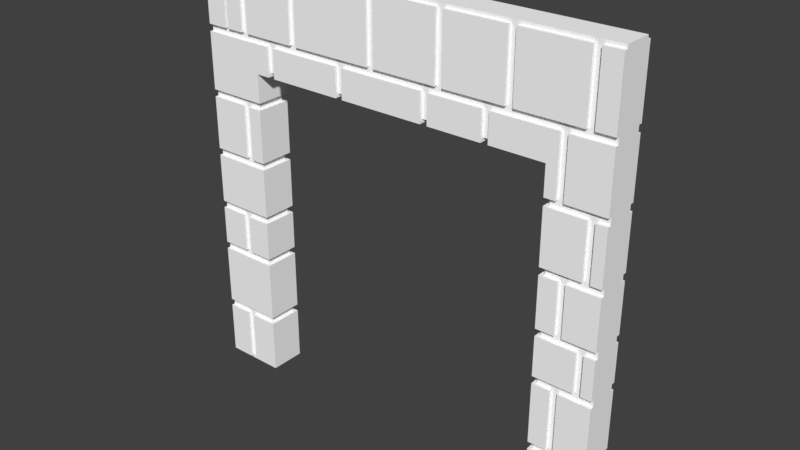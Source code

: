 # Source: Dungeon_Pass02.blend  (saved by Blender 2.79.0; exported with 4.5.12 LTS)
import bpy
from mathutils import Matrix  # noqa: F401  (used for matrix-valued properties, if any)

bpy.ops.wm.read_factory_settings(use_empty=True)
scene = bpy.context.scene
scene.name = 'Scene'

# ---- collections
col_collection_1 = bpy.data.collections.new('Collection 1'); scene.collection.children.link(col_collection_1)

# ---- materials (node trees are filled in below, after node groups)
mat_palette_005 = bpy.data.materials.new('palette.005')
mat_palette_005.alpha_threshold = 0.0
mat_palette_005.use_transparent_shadow = False
mat_palette_005.diffuse_color = (1.0, 1.0, 1.0, 1.0)
mat_palette_005.specular_color = (0.0, 0.0, 0.0)
mat_palette_005.roughness = 0.5
mat_palette_005.specular_intensity = 1.0

# ---- node groups
ng_auto_smooth = bpy.data.node_groups.new('Auto Smooth', 'GeometryNodeTree')
_s = ng_auto_smooth.interface.new_socket(name='Geometry', in_out='OUTPUT', socket_type='NodeSocketGeometry')
_s = ng_auto_smooth.interface.new_socket(name='Geometry', in_out='INPUT', socket_type='NodeSocketGeometry')
_s = ng_auto_smooth.interface.new_socket(name='Angle', in_out='INPUT', socket_type='NodeSocketFloat')
_s.subtype = 'ANGLE'
_s.min_value = 0.0
_s.max_value = 3.142
ng_auto_smooth.is_modifier = True
_N = ng_auto_smooth.nodes; _L = ng_auto_smooth.links
n0 = _N.new('NodeGroupOutput'); n0.name = 'Group Output'; n0.location = (480, -100)
n1 = _N.new('NodeGroupInput'); n1.name = 'Group Input'; n1.location = (-420, -300)
n2 = _N.new('NodeGroupInput'); n2.name = 'Group Input.001'; n2.location = (-60, -100)
n3 = _N.new('GeometryNodeSetShadeSmooth'); n3.name = 'Set Shade Smooth'; n3.location = (120, -100)
n3.domain = 'EDGE'
n4 = _N.new('GeometryNodeSetShadeSmooth'); n4.name = 'Set Shade Smooth.001'; n4.location = (300, -100)
n5 = _N.new('GeometryNodeInputMeshEdgeAngle'); n5.name = 'Edge Angle'; n5.location = (-420, -220)
n6 = _N.new('GeometryNodeInputEdgeSmooth'); n6.name = 'Is Edge Smooth'; n6.location = (-60, -160)
n7 = _N.new('GeometryNodeInputShadeSmooth'); n7.name = 'Is Face Smooth'; n7.location = (-240, -340)
n8 = _N.new('FunctionNodeBooleanMath'); n8.name = 'Boolean Math'; n8.location = (-60, -220)
n9 = _N.new('FunctionNodeCompare'); n9.name = 'Compare'; n9.location = (-240, -180)
n9.operation = 'LESS_EQUAL'
_L.new(n5.outputs[0], n9.inputs[0])
_L.new(n4.outputs[0], n0.inputs[0])
_L.new(n1.outputs[1], n9.inputs[1])
_L.new(n9.outputs[0], n8.inputs[0])
_L.new(n7.outputs[0], n8.inputs[1])
_L.new(n2.outputs[0], n3.inputs[0])
_L.new(n6.outputs[0], n3.inputs[1])
_L.new(n3.outputs[0], n4.inputs[0])
_L.new(n8.outputs[0], n3.inputs[2])
n0.is_active_output = True

# ---- material node trees

# ---- world
world_world = bpy.data.worlds.new('World'); scene.world = world_world
world_world.color = (0.05088, 0.05088, 0.05088)
world_world.use_sun_shadow = False
world_world.sun_shadow_jitter_overblur = 0.0
world_world.cycles.sampling_method = 'MANUAL'

# ---- meshes
me_dungeon_pass02_002 = bpy.data.meshes.new('Dungeon_Pass02.002')
me_dungeon_pass02_002.from_pydata([(-6.0, 0.1, 0.4), (-6.0, 0.0, -0.4), (-6.0, 0.0, 0.4), (-6.0, 0.1, -0.4), (-6.0, 1.6, 0.5), (-6.0, 0.1, 0.5), (-6.0, 1.6, 0.4), (-6.0, 1.6, -0.4), (-6.0, 0.1, -0.5), (-6.0, 1.6, -0.5), (-6.0, 1.8, 0.4), (-6.0, 1.8, -0.4), (-6.0, 3.5, 0.5), (-6.0, 1.8, 0.5), (-6.0, 3.5, 0.4), (-6.0, 3.5, -0.4), (-6.0, 1.8, -0.5), (-6.0, 3.5, -0.5), (-6.0, 3.7, 0.4), (-6.0, 3.7, -0.4), (-6.0, 4.8, 0.5), (-6.0, 3.7, 0.5), (-6.0, 4.8, 0.4), (-6.0, 4.8, -0.4), (-6.0, 3.7, -0.5), (-6.0, 4.8, -0.5), (-6.0, 5.0, 0.4), (-6.0, 5.0, -0.4), (-6.0, 6.4, 0.5), (-6.0, 5.0, 0.5), (-6.0, 6.4, 0.4), (-6.0, 6.4, -0.4), (-6.0, 5.0, -0.5), (-6.0, 6.4, -0.5), (-6.0, 6.6, 0.4), (-6.0, 6.6, -0.4), (-6.0, 8.1, 0.5), (-6.0, 6.6, 0.5), (-6.0, 8.1, 0.4), (-6.0, 8.1, -0.4), (-6.0, 6.6, -0.5), (-6.0, 8.1, -0.5), (-6.0, 8.3, 0.4), (-6.0, 8.3, -0.4), (-6.0, 9.9, 0.5), (-6.0, 8.3, 0.5), (-6.0, 9.9, 0.4), (-6.0, 9.9, -0.4), (-6.0, 8.3, -0.5), (-6.0, 9.9, -0.5), (-6.0, 10.1, 0.4), (-6.0, 10.1, -0.4), (-6.0, 11.9, 0.5), (-6.0, 10.1, 0.5), (-6.0, 11.9, 0.4), (-6.0, 11.9, -0.4), (-6.0, 10.1, -0.5), (-6.0, 11.9, -0.5), (-6.0, 12.0, 0.4), (-6.0, 12.0, -0.4), (-5.3, 11.9, 0.5), (-5.3, 10.1, 0.4), (-5.3, 10.1, 0.5), (-5.3, 11.9, 0.4), (-5.1, 1.6, 0.5), (-5.1, 0.1, 0.4), (-5.1, 0.1, 0.5), (-5.1, 1.6, 0.4), (-5.1, 1.6, -0.4), (-5.1, 0.1, -0.5), (-5.1, 0.1, -0.4), (-5.1, 1.6, -0.5), (-5.0, 4.8, 0.5), (-5.0, 3.7, 0.4), (-5.0, 3.7, 0.5), (-5.0, 4.8, 0.4), (-4.9, 4.8, -0.4), (-4.9, 3.7, -0.5), (-4.9, 3.7, -0.4), (-4.9, 4.8, -0.5), (-4.7, 8.1, 0.5), (-4.7, 6.6, 0.4), (-4.7, 6.6, 0.5), (-4.7, 8.1, 0.4), (-4.6, 8.1, -0.4), (-4.6, 6.6, -0.5), (-4.6, 6.6, -0.4), (-4.6, 8.1, -0.5), (-4.6, 11.9, 0.5), (-4.6, 10.1, 0.4), (-4.6, 10.1, 0.5), (-4.6, 11.9, 0.4), (-4.5, 11.9, -0.4), (-4.5, 10.1, -0.5), (-4.5, 10.1, -0.4), (-4.5, 11.9, -0.5), (-3.7, 9.2, 0.4), (-3.7, 9.1, -0.5), (-3.7, 9.1, 0.5), (-3.7, 9.2, -0.4), (-3.7, 9.9, 0.5), (-3.7, 9.9, 0.4), (-3.7, 9.9, -0.4), (-3.7, 9.9, -0.5), (-2.9, 11.9, 0.5), (-2.9, 10.1, 0.4), (-2.9, 10.1, 0.5), (-2.9, 11.9, 0.4), (-2.8, 11.9, -0.4), (-2.8, 10.1, -0.5), (-2.8, 10.1, -0.4), (-2.8, 11.9, -0.5), (-1.4, 9.2, 0.4), (-1.4, 9.1, -0.5), (-1.4, 9.1, 0.5), (-1.4, 9.2, -0.4), (-1.4, 9.9, 0.5), (-1.4, 9.9, 0.4), (-1.4, 9.9, -0.4), (-1.4, 9.9, -0.5), (-0.4, 11.9, 0.5), (-0.4, 10.1, 0.4), (-0.4, 10.1, 0.5), (-0.4, 11.9, 0.4), (-0.3, 11.9, -0.4), (-0.3, 10.1, -0.5), (-0.3, 10.1, -0.4), (-0.3, 11.9, -0.5), (1.2, 9.2, 0.4), (1.2, 9.1, -0.5), (1.2, 9.1, 0.5), (1.2, 9.2, -0.4), (1.2, 9.9, 0.5), (1.2, 9.9, 0.4), (1.2, 9.9, -0.4), (1.2, 9.9, -0.5), (1.6, 11.9, 0.5), (1.6, 10.1, 0.4), (1.6, 10.1, 0.5), (1.6, 11.9, 0.4), (1.7, 11.9, -0.4), (1.7, 10.1, -0.5), (1.7, 10.1, -0.4), (1.7, 11.9, -0.5), (2.9, 9.2, 0.4), (2.9, 9.1, -0.5), (2.9, 9.1, 0.5), (2.9, 9.2, -0.4), (2.9, 9.9, 0.5), (2.9, 9.9, 0.4), (2.9, 9.9, -0.4), (2.9, 9.9, -0.5), (3.5, 11.9, 0.5), (3.5, 10.1, 0.4), (3.5, 10.1, 0.5), (3.5, 11.9, 0.4), (3.6, 11.9, -0.4), (3.6, 10.1, -0.5), (3.6, 10.1, -0.4), (3.6, 11.9, -0.5), (4.4, 1.6, 0.5), (4.4, 0.1, -0.5), (4.4, 0.1, 0.5), (4.4, 1.6, -0.5), (4.4, 3.5, 0.5), (4.4, 1.8, -0.5), (4.4, 1.8, 0.5), (4.4, 3.5, -0.5), (4.4, 4.8, 0.5), (4.4, 3.7, -0.5), (4.4, 3.7, 0.5), (4.4, 4.8, -0.5), (4.4, 6.4, 0.5), (4.4, 5.0, -0.5), (4.4, 5.0, 0.5), (4.4, 6.4, -0.5), (4.4, 8.1, 0.5), (4.4, 6.6, -0.5), (4.4, 6.6, 0.5), (4.4, 8.1, -0.5), (4.4, 9.1, 0.5), (4.4, 8.3, -0.5), (4.4, 8.3, 0.5), (4.4, 9.1, -0.5), (4.5, 0.1, 0.4), (4.5, 0.0, -0.4), (4.5, 0.0, 0.4), (4.5, 0.1, -0.4), (4.5, 1.8, 0.4), (4.5, 1.6, -0.4), (4.5, 1.6, 0.4), (4.5, 1.8, -0.4), (4.5, 3.7, 0.4), (4.5, 3.5, -0.4), (4.5, 3.5, 0.4), (4.5, 3.7, -0.4), (4.5, 5.0, 0.4), (4.5, 4.8, -0.4), (4.5, 4.8, 0.4), (4.5, 5.0, -0.4), (4.5, 6.6, 0.4), (4.5, 6.4, -0.4), (4.5, 6.4, 0.4), (4.5, 6.6, -0.4), (4.5, 8.3, 0.4), (4.5, 8.1, -0.4), (4.5, 8.1, 0.4), (4.5, 8.3, -0.4), (4.8, 9.9, -0.4), (4.8, 8.3, -0.5), (4.8, 8.3, -0.4), (4.8, 9.9, -0.5), (4.9, 9.9, 0.5), (4.9, 8.3, 0.4), (4.9, 8.3, 0.5), (4.9, 9.9, 0.4), (5.0, 6.4, -0.4), (5.0, 5.0, -0.5), (5.0, 5.0, -0.4), (5.0, 6.4, -0.5), (5.1, 3.5, 0.5), (5.1, 1.8, 0.4), (5.1, 1.8, 0.5), (5.1, 3.5, 0.4), (5.1, 6.4, 0.5), (5.1, 5.0, 0.4), (5.1, 5.0, 0.5), (5.1, 6.4, 0.4), (5.2, 3.5, -0.4), (5.2, 1.8, -0.5), (5.2, 1.8, -0.4), (5.2, 3.5, -0.5), (5.5, 8.1, -0.4), (5.5, 6.6, -0.5), (5.5, 6.6, -0.4), (5.5, 8.1, -0.5), (5.5, 11.9, 0.5), (5.5, 10.1, 0.4), (5.5, 10.1, 0.5), (5.5, 11.9, 0.4), (5.6, 1.6, 0.5), (5.6, 0.1, 0.4), (5.6, 0.1, 0.5), (5.6, 1.6, 0.4), (5.7, 1.6, -0.4), (5.7, 0.1, -0.5), (5.7, 0.1, -0.4), (5.7, 1.6, -0.5), (5.7, 4.8, 0.5), (5.7, 3.7, 0.4), (5.7, 3.7, 0.5), (5.7, 4.8, 0.4), (5.7, 4.8, -0.4), (5.7, 3.7, -0.5), (5.7, 3.7, -0.4), (5.7, 4.8, -0.5), (5.7, 8.1, 0.5), (5.7, 6.6, 0.4), (5.7, 6.6, 0.5), (5.7, 8.1, 0.4), (5.9, 0.1, -0.4), (5.9, 0.0, -0.5), (5.9, 0.0, -0.4), (5.9, 0.1, -0.5), (-5.4, 10.1, 0.5), (-5.4, 10.1, 0.4), (-5.4, 11.9, 0.5), (-5.4, 11.9, 0.4), (-5.3, 0.1, 0.5), (-5.3, 0.1, 0.4), (-5.3, 1.6, 0.5), (-5.3, 1.6, 0.4), (-5.3, 0.1, -0.4), (-5.3, 0.1, -0.5), (-5.3, 1.6, -0.4), (-5.3, 1.6, -0.5), (-5.2, 3.7, 0.5), (-5.2, 3.7, 0.4), (-5.2, 4.8, 0.5), (-5.2, 4.8, 0.4), (-5.1, 3.7, -0.4), (-5.1, 3.7, -0.5), (-5.1, 4.8, -0.4), (-5.1, 4.8, -0.5), (-4.9, 6.6, 0.5), (-4.9, 6.6, 0.4), (-4.9, 8.1, 0.5), (-4.9, 8.1, 0.4), (-4.8, 6.6, -0.4), (-4.8, 6.6, -0.5), (-4.8, 8.1, -0.4), (-4.8, 8.1, -0.5), (-4.8, 10.1, 0.5), (-4.8, 10.1, 0.4), (-4.8, 11.9, 0.5), (-4.8, 11.9, 0.4), (-4.7, 10.1, -0.4), (-4.7, 10.1, -0.5), (-4.7, 11.9, -0.4), (-4.7, 11.9, -0.5), (-4.4, 0.0, 0.4), (-4.4, 0.0, -0.4), (-4.4, 0.1, 0.4), (-4.4, 0.1, -0.4), (-4.4, 1.6, 0.4), (-4.4, 1.6, -0.4), (-4.4, 1.8, 0.4), (-4.4, 1.8, -0.4), (-4.4, 3.5, 0.4), (-4.4, 3.5, -0.4), (-4.4, 3.7, 0.4), (-4.4, 3.7, -0.4), (-4.4, 4.8, 0.4), (-4.4, 4.8, -0.4), (-4.4, 5.0, 0.4), (-4.4, 5.0, -0.4), (-4.4, 6.4, 0.4), (-4.4, 6.4, -0.4), (-4.4, 6.6, 0.4), (-4.4, 6.6, -0.4), (-4.4, 8.1, 0.4), (-4.4, 8.1, -0.4), (-4.4, 8.3, 0.4), (-4.4, 8.3, -0.4), (-4.3, 0.1, 0.5), (-4.3, 0.1, -0.5), (-4.3, 1.6, 0.5), (-4.3, 1.6, -0.5), (-4.3, 1.8, 0.5), (-4.3, 1.8, -0.5), (-4.3, 3.5, 0.5), (-4.3, 3.5, -0.5), (-4.3, 3.7, 0.5), (-4.3, 3.7, -0.5), (-4.3, 4.8, 0.5), (-4.3, 4.8, -0.5), (-4.3, 5.0, 0.5), (-4.3, 5.0, -0.5), (-4.3, 6.4, 0.5), (-4.3, 6.4, -0.5), (-4.3, 6.6, 0.5), (-4.3, 6.6, -0.5), (-4.3, 8.1, 0.5), (-4.3, 8.1, -0.5), (-4.3, 8.3, 0.5), (-4.3, 8.3, -0.5), (-4.3, 9.1, 0.5), (-4.3, 9.1, -0.5), (-3.9, 9.1, 0.5), (-3.9, 9.1, -0.5), (-3.9, 9.2, 0.4), (-3.9, 9.2, -0.4), (-3.9, 9.9, 0.5), (-3.9, 9.9, 0.4), (-3.9, 9.9, -0.4), (-3.9, 9.9, -0.5), (-3.1, 10.1, 0.5), (-3.1, 10.1, 0.4), (-3.1, 11.9, 0.5), (-3.1, 11.9, 0.4), (-3.0, 10.1, -0.4), (-3.0, 10.1, -0.5), (-3.0, 11.9, -0.4), (-3.0, 11.9, -0.5), (-1.6, 9.1, 0.5), (-1.6, 9.1, -0.5), (-1.6, 9.2, 0.4), (-1.6, 9.2, -0.4), (-1.6, 9.9, 0.5), (-1.6, 9.9, 0.4), (-1.6, 9.9, -0.4), (-1.6, 9.9, -0.5), (-0.6, 10.1, 0.5), (-0.6, 10.1, 0.4), (-0.6, 11.9, 0.5), (-0.6, 11.9, 0.4), (-0.5, 10.1, -0.4), (-0.5, 10.1, -0.5), (-0.5, 11.9, -0.4), (-0.5, 11.9, -0.5), (1.0, 9.1, 0.5), (1.0, 9.1, -0.5), (1.0, 9.2, 0.4), (1.0, 9.2, -0.4), (1.0, 9.9, 0.5), (1.0, 9.9, 0.4), (1.0, 9.9, -0.4), (1.0, 9.9, -0.5), (1.4, 10.1, 0.5), (1.4, 10.1, 0.4), (1.4, 11.9, 0.5), (1.4, 11.9, 0.4), (1.5, 10.1, -0.4), (1.5, 10.1, -0.5), (1.5, 11.9, -0.4), (1.5, 11.9, -0.5), (2.7, 9.1, 0.5), (2.7, 9.1, -0.5), (2.7, 9.2, 0.4), (2.7, 9.2, -0.4), (2.7, 9.9, 0.5), (2.7, 9.9, 0.4), (2.7, 9.9, -0.4), (2.7, 9.9, -0.5), (3.3, 10.1, 0.5), (3.3, 10.1, 0.4), (3.3, 11.9, 0.5), (3.3, 11.9, 0.4), (3.4, 10.1, -0.4), (3.4, 10.1, -0.5), (3.4, 11.9, -0.4), (3.4, 11.9, -0.5), (4.6, 8.3, -0.4), (4.6, 8.3, -0.5), (4.6, 9.9, -0.4), (4.6, 9.9, -0.5), (4.7, 8.3, 0.5), (4.7, 8.3, 0.4), (4.7, 9.9, 0.5), (4.7, 9.9, 0.4), (4.8, 5.0, -0.4), (4.8, 5.0, -0.5), (4.8, 6.4, -0.4), (4.8, 6.4, -0.5), (4.9, 1.8, 0.5), (4.9, 1.8, 0.4), (4.9, 3.5, 0.5), (4.9, 3.5, 0.4), (4.9, 5.0, 0.5), (4.9, 5.0, 0.4), (4.9, 6.4, 0.5), (4.9, 6.4, 0.4), (5.0, 1.8, -0.4), (5.0, 1.8, -0.5), (5.0, 3.5, -0.4), (5.0, 3.5, -0.5), (5.3, 6.6, -0.4), (5.3, 6.6, -0.5), (5.3, 8.1, -0.4), (5.3, 8.1, -0.5), (5.3, 10.1, 0.5), (5.3, 10.1, 0.4), (5.3, 11.9, 0.5), (5.3, 11.9, 0.4), (5.4, 0.1, 0.5), (5.4, 0.1, 0.4), (5.4, 1.6, 0.5), (5.4, 1.6, 0.4), (5.5, 0.1, -0.4), (5.5, 0.1, -0.5), (5.5, 1.6, -0.4), (5.5, 1.6, -0.5), (5.5, 3.7, 0.5), (5.5, 3.7, 0.4), (5.5, 4.8, 0.5), (5.5, 4.8, 0.4), (5.5, 3.7, -0.4), (5.5, 3.7, -0.5), (5.5, 4.8, -0.4), (5.5, 4.8, -0.5), (5.5, 6.6, 0.5), (5.5, 6.6, 0.4), (5.5, 8.1, 0.5), (5.5, 8.1, 0.4), (6.0, 0.0, 0.4), (6.0, 0.0, -0.4), (6.0, 0.1, 0.4), (6.0, 0.1, 0.5), (6.0, 1.6, 0.5), (6.0, 1.6, 0.4), (6.0, 0.0, -0.5), (6.0, 1.6, -0.4), (6.0, 1.6, -0.5), (6.0, 1.8, 0.4), (6.0, 1.8, -0.4), (6.0, 1.8, 0.5), (6.0, 3.5, 0.5), (6.0, 3.5, 0.4), (6.0, 1.8, -0.5), (6.0, 3.5, -0.4), (6.0, 3.5, -0.5), (6.0, 3.7, 0.4), (6.0, 3.7, -0.4), (6.0, 3.7, 0.5), (6.0, 4.8, 0.5), (6.0, 4.8, 0.4), (6.0, 3.7, -0.5), (6.0, 4.8, -0.4), (6.0, 4.8, -0.5), (6.0, 5.0, 0.4), (6.0, 5.0, -0.4), (6.0, 5.0, 0.5), (6.0, 6.4, 0.5), (6.0, 6.4, 0.4), (6.0, 5.0, -0.5), (6.0, 6.4, -0.4), (6.0, 6.4, -0.5), (6.0, 6.6, 0.4), (6.0, 6.6, -0.4), (6.0, 6.6, 0.5), (6.0, 8.1, 0.5), (6.0, 8.1, 0.4), (6.0, 6.6, -0.5), (6.0, 8.1, -0.4), (6.0, 8.1, -0.5), (6.0, 8.3, 0.4), (6.0, 8.3, -0.4), (6.0, 8.3, 0.5), (6.0, 9.9, 0.5), (6.0, 9.9, 0.4), (6.0, 8.3, -0.5), (6.0, 9.9, -0.4), (6.0, 9.9, -0.5), (6.0, 10.1, 0.4), (6.0, 10.1, -0.4), (6.0, 10.1, 0.5), (6.0, 11.9, 0.5), (6.0, 11.9, 0.4), (6.0, 10.1, -0.5), (6.0, 11.9, -0.4), (6.0, 11.9, -0.5), (6.0, 12.0, 0.4), (6.0, 12.0, -0.4)], [], [(0, 1, 2), (3, 1, 0), (4, 0, 5), (6, 3, 0), (6, 0, 4), (7, 8, 3), (7, 3, 6), (9, 8, 7), (10, 7, 6), (11, 7, 10), (12, 10, 13), (14, 11, 10), (14, 10, 12), (15, 16, 11), (15, 11, 14), (17, 16, 15), (18, 15, 14), (19, 15, 18), (20, 18, 21), (22, 19, 18), (22, 18, 20), (23, 24, 19), (23, 19, 22), (25, 24, 23), (26, 23, 22), (27, 23, 26), (28, 26, 29), (30, 27, 26), (30, 26, 28), (31, 32, 27), (31, 27, 30), (33, 32, 31), (34, 31, 30), (35, 31, 34), (36, 34, 37), (38, 35, 34), (38, 34, 36), (39, 40, 35), (39, 35, 38), (41, 40, 39), (42, 39, 38), (43, 39, 42), (44, 42, 45), (46, 43, 42), (46, 42, 44), (47, 48, 43), (47, 43, 46), (49, 48, 47), (50, 47, 46), (51, 47, 50), (52, 50, 53), (54, 51, 50), (54, 50, 52), (55, 56, 51), (55, 51, 54), (57, 56, 55), (58, 55, 54), (59, 55, 58), (60, 61, 62), (63, 61, 60), (64, 65, 66), (67, 65, 64), (68, 69, 70), (71, 69, 68), (72, 73, 74), (75, 73, 72), (76, 77, 78), (79, 77, 76), (80, 81, 82), (83, 81, 80), (84, 85, 86), (87, 85, 84), (88, 89, 90), (91, 89, 88), (92, 93, 94), (95, 93, 92), (96, 97, 98), (99, 97, 96), (100, 96, 98), (101, 96, 100), (102, 97, 99), (103, 97, 102), (104, 105, 106), (107, 105, 104), (108, 109, 110), (111, 109, 108), (112, 113, 114), (115, 113, 112), (116, 112, 114), (117, 112, 116), (118, 113, 115), (119, 113, 118), (120, 121, 122), (123, 121, 120), (124, 125, 126), (127, 125, 124), (128, 129, 130), (131, 129, 128), (132, 128, 130), (133, 128, 132), (134, 129, 131), (135, 129, 134), (136, 137, 138), (139, 137, 136), (140, 141, 142), (143, 141, 140), (144, 145, 146), (147, 145, 144), (148, 144, 146), (149, 144, 148), (150, 145, 147), (151, 145, 150), (152, 153, 154), (155, 153, 152), (156, 157, 158), (159, 157, 156), (160, 161, 162), (163, 161, 160), (164, 165, 166), (167, 165, 164), (168, 169, 170), (171, 169, 168), (172, 173, 174), (175, 173, 172), (176, 177, 178), (179, 177, 176), (180, 181, 182), (183, 181, 180), (184, 185, 186), (187, 185, 184), (188, 189, 190), (191, 189, 188), (192, 193, 194), (195, 193, 192), (196, 197, 198), (199, 197, 196), (200, 201, 202), (203, 201, 200), (204, 205, 206), (207, 205, 204), (208, 209, 210), (211, 209, 208), (212, 213, 214), (215, 213, 212), (216, 217, 218), (219, 217, 216), (220, 221, 222), (223, 221, 220), (224, 225, 226), (227, 225, 224), (228, 229, 230), (231, 229, 228), (232, 233, 234), (235, 233, 232), (236, 237, 238), (239, 237, 236), (240, 241, 242), (243, 241, 240), (244, 245, 246), (247, 245, 244), (248, 249, 250), (251, 249, 248), (252, 253, 254), (255, 253, 252), (256, 257, 258), (259, 257, 256), (260, 261, 262), (263, 261, 260), (264, 265, 266), (266, 265, 267), (268, 269, 270), (270, 269, 271), (272, 273, 274), (274, 273, 275), (276, 277, 278), (278, 277, 279), (280, 281, 282), (282, 281, 283), (284, 285, 286), (286, 285, 287), (288, 289, 290), (290, 289, 291), (292, 293, 294), (294, 293, 295), (296, 297, 298), (298, 297, 299), (300, 301, 302), (302, 301, 303), (304, 305, 306), (306, 305, 307), (308, 309, 310), (310, 309, 311), (312, 313, 314), (314, 313, 315), (316, 317, 318), (318, 317, 319), (320, 321, 322), (322, 321, 323), (324, 325, 326), (326, 325, 327), (328, 329, 330), (330, 329, 331), (332, 333, 334), (334, 333, 335), (336, 337, 338), (338, 337, 339), (340, 341, 342), (342, 341, 343), (344, 345, 346), (346, 345, 347), (348, 349, 350), (350, 349, 351), (348, 350, 352), (352, 350, 353), (351, 349, 354), (354, 349, 355), (356, 357, 358), (358, 357, 359), (360, 361, 362), (362, 361, 363), (364, 365, 366), (366, 365, 367), (364, 366, 368), (368, 366, 369), (367, 365, 370), (370, 365, 371), (372, 373, 374), (374, 373, 375), (376, 377, 378), (378, 377, 379), (380, 381, 382), (382, 381, 383), (380, 382, 384), (384, 382, 385), (383, 381, 386), (386, 381, 387), (388, 389, 390), (390, 389, 391), (392, 393, 394), (394, 393, 395), (396, 397, 398), (398, 397, 399), (396, 398, 400), (400, 398, 401), (399, 397, 402), (402, 397, 403), (404, 405, 406), (406, 405, 407), (408, 409, 410), (410, 409, 411), (412, 413, 414), (414, 413, 415), (416, 417, 418), (418, 417, 419), (420, 421, 422), (422, 421, 423), (424, 425, 426), (426, 425, 427), (428, 429, 430), (430, 429, 431), (432, 433, 434), (434, 433, 435), (436, 437, 438), (438, 437, 439), (440, 441, 442), (442, 441, 443), (444, 445, 446), (446, 445, 447), (448, 449, 450), (450, 449, 451), (452, 453, 454), (454, 453, 455), (456, 457, 458), (458, 457, 459), (460, 461, 462), (462, 461, 463), (464, 465, 466), (467, 466, 468), (466, 465, 469), (468, 466, 469), (465, 470, 471), (469, 465, 471), (471, 470, 472), (469, 471, 473), (473, 471, 474), (475, 473, 476), (473, 474, 477), (476, 473, 477), (474, 478, 479), (477, 474, 479), (479, 478, 480), (477, 479, 481), (481, 479, 482), (483, 481, 484), (481, 482, 485), (484, 481, 485), (482, 486, 487), (485, 482, 487), (487, 486, 488), (485, 487, 489), (489, 487, 490), (491, 489, 492), (489, 490, 493), (492, 489, 493), (490, 494, 495), (493, 490, 495), (495, 494, 496), (493, 495, 497), (497, 495, 498), (499, 497, 500), (497, 498, 501), (500, 497, 501), (498, 502, 503), (501, 498, 503), (503, 502, 504), (501, 503, 505), (505, 503, 506), (507, 505, 508), (505, 506, 509), (508, 505, 509), (506, 510, 511), (509, 506, 511), (511, 510, 512), (509, 511, 513), (513, 511, 514), (515, 513, 516), (513, 514, 517), (516, 513, 517), (514, 518, 519), (517, 514, 519), (519, 518, 520), (517, 519, 521), (521, 519, 522), (264, 52, 53), (266, 52, 264), (268, 4, 5), (270, 4, 268), (276, 20, 21), (278, 20, 276), (284, 36, 37), (286, 36, 284), (292, 60, 62), (294, 60, 292), (324, 64, 66), (326, 64, 324), (328, 12, 13), (330, 12, 328), (332, 72, 74), (334, 72, 332), (336, 28, 29), (338, 28, 336), (340, 80, 82), (342, 80, 340), (344, 44, 45), (346, 44, 344), (348, 44, 346), (352, 44, 348), (356, 88, 90), (358, 88, 356), (364, 100, 98), (368, 100, 364), (372, 104, 106), (374, 104, 372), (380, 116, 114), (384, 116, 380), (388, 120, 122), (390, 120, 388), (396, 132, 130), (400, 132, 396), (404, 136, 138), (406, 136, 404), (180, 148, 146), (416, 180, 182), (418, 148, 180), (418, 180, 416), (424, 164, 166), (426, 164, 424), (428, 172, 174), (430, 172, 428), (440, 152, 154), (442, 152, 440), (444, 160, 162), (446, 160, 444), (452, 168, 170), (454, 168, 452), (460, 176, 178), (462, 176, 460), (467, 240, 242), (468, 240, 467), (475, 220, 222), (476, 220, 475), (483, 248, 250), (484, 248, 483), (491, 224, 226), (492, 224, 491), (499, 256, 258), (500, 256, 499), (507, 212, 214), (508, 212, 507), (515, 236, 238), (516, 236, 515), (265, 50, 46), (267, 58, 54), (269, 0, 2), (271, 10, 6), (61, 267, 265), (61, 265, 46), (63, 58, 267), (63, 267, 61), (277, 18, 14), (279, 26, 22), (65, 271, 269), (65, 269, 2), (67, 10, 271), (67, 271, 65), (73, 279, 277), (73, 277, 14), (75, 26, 279), (75, 279, 73), (285, 34, 30), (287, 42, 38), (293, 61, 46), (295, 58, 63), (81, 285, 30), (81, 287, 285), (83, 42, 287), (83, 287, 81), (89, 293, 46), (89, 295, 293), (91, 58, 295), (91, 295, 89), (300, 65, 2), (302, 65, 300), (304, 10, 67), (306, 10, 304), (308, 73, 14), (310, 73, 308), (312, 26, 75), (314, 26, 312), (316, 81, 30), (318, 81, 316), (320, 42, 83), (322, 42, 320), (353, 89, 46), (96, 353, 350), (101, 89, 353), (101, 353, 96), (357, 89, 101), (359, 58, 91), (105, 357, 101), (105, 359, 357), (107, 58, 359), (107, 359, 105), (369, 105, 101), (112, 369, 366), (117, 105, 369), (117, 369, 112), (373, 105, 117), (375, 58, 107), (121, 373, 117), (121, 375, 373), (123, 58, 375), (123, 375, 121), (385, 121, 117), (128, 385, 382), (133, 121, 385), (133, 385, 128), (389, 121, 133), (391, 58, 123), (137, 389, 133), (137, 391, 389), (139, 58, 391), (139, 391, 137), (401, 137, 133), (144, 401, 398), (149, 137, 401), (149, 401, 144), (405, 137, 149), (407, 58, 139), (153, 405, 149), (153, 407, 405), (155, 58, 407), (155, 407, 153), (417, 204, 206), (419, 153, 149), (425, 188, 190), (427, 192, 194), (429, 196, 198), (431, 200, 202), (213, 417, 206), (213, 419, 417), (215, 153, 419), (215, 419, 213), (221, 425, 190), (221, 427, 425), (223, 192, 427), (223, 427, 221), (225, 431, 429), (225, 429, 198), (227, 200, 431), (227, 431, 225), (441, 153, 215), (443, 58, 155), (445, 184, 186), (447, 221, 190), (453, 192, 223), (455, 225, 198), (461, 200, 227), (463, 213, 206), (237, 441, 215), (237, 443, 441), (239, 58, 443), (239, 443, 237), (241, 447, 445), (241, 445, 186), (243, 221, 447), (243, 447, 241), (249, 453, 223), (249, 455, 453), (251, 225, 455), (251, 455, 249), (257, 463, 461), (257, 461, 227), (259, 213, 463), (259, 463, 257), (464, 241, 186), (466, 241, 464), (469, 221, 243), (473, 221, 469), (477, 249, 223), (481, 249, 477), (485, 225, 251), (489, 225, 485), (493, 257, 227), (497, 257, 493), (501, 213, 259), (505, 213, 501), (509, 237, 215), (513, 237, 509), (517, 58, 239), (521, 58, 517), (1, 3, 272), (7, 11, 274), (1, 272, 70), (272, 274, 70), (274, 11, 68), (70, 274, 68), (15, 19, 280), (23, 27, 282), (15, 280, 78), (280, 282, 78), (282, 27, 76), (78, 282, 76), (31, 35, 288), (39, 43, 290), (47, 51, 296), (55, 59, 298), (31, 288, 86), (288, 290, 86), (290, 43, 84), (86, 290, 84), (47, 296, 94), (296, 298, 94), (298, 59, 92), (94, 298, 92), (1, 70, 301), (301, 70, 303), (68, 11, 305), (305, 11, 307), (15, 78, 309), (309, 78, 311), (76, 27, 313), (313, 27, 315), (31, 86, 317), (317, 86, 319), (84, 43, 321), (321, 43, 323), (47, 94, 354), (351, 354, 99), (354, 94, 102), (99, 354, 102), (102, 94, 360), (92, 59, 362), (102, 360, 110), (360, 362, 110), (362, 59, 108), (110, 362, 108), (102, 110, 370), (367, 370, 115), (370, 110, 118), (115, 370, 118), (118, 110, 376), (108, 59, 378), (118, 376, 126), (376, 378, 126), (378, 59, 124), (126, 378, 124), (118, 126, 386), (383, 386, 131), (386, 126, 134), (131, 386, 134), (134, 126, 392), (124, 59, 394), (134, 392, 142), (392, 394, 142), (394, 59, 140), (142, 394, 140), (134, 142, 402), (399, 402, 147), (402, 142, 150), (147, 402, 150), (150, 142, 408), (140, 59, 410), (150, 408, 158), (408, 410, 158), (410, 59, 156), (158, 410, 156), (205, 207, 412), (150, 158, 414), (197, 199, 420), (201, 203, 422), (205, 412, 210), (412, 414, 210), (414, 158, 208), (210, 414, 208), (189, 191, 432), (193, 195, 434), (420, 422, 218), (197, 420, 218), (422, 203, 216), (218, 422, 216), (432, 434, 230), (189, 432, 230), (434, 195, 228), (230, 434, 228), (216, 203, 436), (205, 210, 438), (185, 187, 448), (189, 230, 450), (228, 195, 456), (197, 218, 458), (436, 438, 234), (216, 436, 234), (438, 210, 232), (234, 438, 232), (448, 450, 246), (185, 448, 246), (450, 230, 244), (246, 450, 244), (456, 458, 254), (228, 456, 254), (458, 218, 252), (254, 458, 252), (185, 246, 262), (262, 246, 260), (244, 230, 471), (471, 230, 474), (228, 254, 479), (479, 254, 482), (252, 218, 487), (487, 218, 490), (216, 234, 495), (495, 234, 498), (232, 210, 503), (503, 210, 506), (208, 158, 511), (511, 158, 514), (156, 59, 519), (519, 59, 522), (8, 9, 273), (273, 9, 275), (24, 25, 281), (281, 25, 283), (40, 41, 289), (289, 41, 291), (56, 57, 297), (297, 57, 299), (69, 71, 325), (325, 71, 327), (16, 17, 329), (329, 17, 331), (77, 79, 333), (333, 79, 335), (32, 33, 337), (337, 33, 339), (85, 87, 341), (341, 87, 343), (48, 49, 345), (345, 49, 347), (347, 49, 349), (349, 49, 355), (93, 95, 361), (361, 95, 363), (97, 103, 365), (365, 103, 371), (109, 111, 377), (377, 111, 379), (113, 119, 381), (381, 119, 387), (125, 127, 393), (393, 127, 395), (129, 135, 397), (397, 135, 403), (141, 143, 409), (409, 143, 411), (145, 151, 183), (181, 183, 413), (183, 151, 415), (413, 183, 415), (173, 175, 421), (421, 175, 423), (165, 167, 433), (433, 167, 435), (177, 179, 437), (437, 179, 439), (161, 163, 449), (449, 163, 451), (169, 171, 457), (457, 171, 459), (245, 247, 263), (261, 263, 470), (263, 247, 472), (470, 263, 472), (229, 231, 478), (478, 231, 480), (253, 255, 486), (486, 255, 488), (217, 219, 494), (494, 219, 496), (233, 235, 502), (502, 235, 504), (209, 211, 510), (510, 211, 512), (157, 159, 518), (518, 159, 520), (1, 300, 2), (301, 300, 1), (185, 464, 186), (262, 464, 185), (465, 464, 262), (261, 465, 262), (470, 465, 261), (0, 268, 5), (269, 268, 0), (65, 324, 66), (302, 324, 65), (184, 444, 162), (445, 444, 184), (241, 467, 242), (466, 467, 241), (303, 324, 302), (187, 184, 162), (8, 272, 3), (273, 272, 8), (69, 303, 70), (325, 324, 303), (325, 303, 69), (161, 187, 162), (161, 448, 187), (449, 448, 161), (245, 260, 246), (263, 260, 245), (10, 328, 13), (306, 328, 10), (188, 424, 166), (425, 424, 188), (221, 475, 222), (473, 475, 221), (307, 328, 306), (191, 188, 166), (16, 307, 11), (329, 328, 307), (329, 307, 16), (165, 191, 166), (165, 432, 191), (433, 432, 165), (229, 474, 230), (478, 474, 229), (18, 276, 21), (277, 276, 18), (73, 332, 74), (310, 332, 73), (192, 452, 170), (453, 452, 192), (249, 483, 250), (481, 483, 249), (311, 332, 310), (195, 192, 170), (24, 280, 19), (281, 280, 24), (77, 311, 78), (333, 332, 311), (333, 311, 77), (169, 195, 170), (169, 456, 195), (457, 456, 169), (253, 482, 254), (486, 482, 253), (26, 336, 29), (314, 336, 26), (196, 428, 174), (429, 428, 196), (225, 491, 226), (489, 491, 225), (315, 336, 314), (199, 196, 174), (32, 315, 27), (337, 336, 315), (337, 315, 32), (173, 199, 174), (173, 420, 199), (421, 420, 173), (217, 490, 218), (494, 490, 217), (34, 284, 37), (285, 284, 34), (81, 340, 82), (318, 340, 81), (200, 460, 178), (461, 460, 200), (257, 499, 258), (497, 499, 257), (319, 340, 318), (203, 200, 178), (40, 288, 35), (289, 288, 40), (85, 319, 86), (341, 340, 319), (341, 319, 85), (177, 203, 178), (177, 436, 203), (437, 436, 177), (233, 498, 234), (502, 498, 233), (42, 344, 45), (322, 344, 42), (204, 416, 182), (417, 416, 204), (213, 507, 214), (505, 507, 213), (323, 344, 322), (207, 204, 182), (48, 323, 43), (345, 344, 323), (345, 323, 48), (181, 207, 182), (181, 412, 207), (413, 412, 181), (209, 506, 210), (510, 506, 209), (347, 348, 346), (349, 348, 347), (97, 364, 98), (365, 364, 97), (113, 380, 114), (381, 380, 113), (129, 396, 130), (397, 396, 129), (145, 180, 146), (183, 180, 145), (351, 96, 350), (99, 96, 351), (367, 112, 366), (115, 112, 367), (383, 128, 382), (131, 128, 383), (399, 144, 398), (147, 144, 399), (50, 264, 53), (265, 264, 50), (61, 292, 62), (293, 292, 61), (89, 356, 90), (357, 356, 89), (105, 372, 106), (373, 372, 105), (121, 388, 122), (389, 388, 121), (137, 404, 138), (405, 404, 137), (153, 440, 154), (441, 440, 153), (237, 515, 238), (513, 515, 237), (56, 296, 51), (297, 296, 56), (93, 360, 94), (361, 360, 93), (109, 376, 110), (377, 376, 109), (125, 392, 126), (393, 392, 125), (141, 408, 142), (409, 408, 141), (157, 514, 158), (518, 514, 157), (4, 270, 6), (6, 270, 271), (64, 326, 67), (67, 326, 304), (160, 446, 190), (190, 446, 447), (240, 468, 243), (243, 468, 469), (304, 326, 305), (160, 190, 189), (7, 274, 9), (9, 274, 275), (68, 305, 71), (305, 326, 327), (71, 305, 327), (160, 189, 163), (189, 450, 163), (163, 450, 451), (244, 471, 247), (247, 471, 472), (12, 330, 14), (14, 330, 308), (164, 426, 194), (194, 426, 427), (220, 476, 223), (223, 476, 477), (308, 330, 309), (164, 194, 193), (15, 309, 17), (309, 330, 331), (17, 309, 331), (164, 193, 167), (193, 434, 167), (167, 434, 435), (228, 479, 231), (231, 479, 480), (20, 278, 22), (22, 278, 279), (72, 334, 75), (75, 334, 312), (168, 454, 198), (198, 454, 455), (248, 484, 251), (251, 484, 485), (312, 334, 313), (168, 198, 197), (23, 282, 25), (25, 282, 283), (76, 313, 79), (313, 334, 335), (79, 313, 335), (168, 197, 171), (197, 458, 171), (171, 458, 459), (252, 487, 255), (255, 487, 488), (28, 338, 30), (30, 338, 316), (172, 430, 202), (202, 430, 431), (224, 492, 227), (227, 492, 493), (316, 338, 317), (172, 202, 201), (31, 317, 33), (317, 338, 339), (33, 317, 339), (172, 201, 175), (201, 422, 175), (175, 422, 423), (216, 495, 219), (219, 495, 496), (36, 286, 38), (38, 286, 287), (80, 342, 83), (83, 342, 320), (176, 462, 206), (206, 462, 463), (256, 500, 259), (259, 500, 501), (320, 342, 321), (176, 206, 205), (39, 290, 41), (41, 290, 291), (84, 321, 87), (321, 342, 343), (87, 321, 343), (176, 205, 179), (205, 438, 179), (179, 438, 439), (232, 503, 235), (235, 503, 504), (44, 352, 46), (46, 352, 353), (100, 368, 101), (101, 368, 369), (116, 384, 117), (117, 384, 385), (132, 400, 133), (133, 400, 401), (148, 418, 149), (149, 418, 419), (212, 508, 215), (215, 508, 509), (47, 354, 49), (49, 354, 355), (102, 370, 103), (103, 370, 371), (118, 386, 119), (119, 386, 387), (134, 402, 135), (135, 402, 403), (150, 414, 151), (151, 414, 415), (208, 511, 211), (211, 511, 512), (52, 266, 54), (54, 266, 267), (60, 294, 63), (63, 294, 295), (88, 358, 91), (91, 358, 359), (104, 374, 107), (107, 374, 375), (120, 390, 123), (123, 390, 391), (136, 406, 139), (139, 406, 407), (152, 442, 155), (155, 442, 443), (236, 516, 239), (239, 516, 517), (55, 298, 57), (57, 298, 299), (92, 362, 95), (95, 362, 363), (108, 378, 111), (111, 378, 379), (124, 394, 127), (127, 394, 395), (140, 410, 143), (143, 410, 411), (156, 519, 159), (159, 519, 520), (58, 521, 59), (59, 521, 522)])
me_dungeon_pass02_002.polygons.foreach_set('use_smooth', [True] * 1042)
_uv = me_dungeon_pass02_002.uv_layers.new(name='UVMap')
_uv.uv.foreach_set('vector', [0.9238, 0.5, 0.9238, 0.5, 0.9238, 0.5, 0.9238, 0.5, 0.9238, 0.5, 0.9238, 0.5, 0.8965, 0.5, 0.8965, 0.5, 0.8965, 0.5, 0.9238, 0.5, 0.9238, 0.5, 0.9238, 0.5, 0.8965, 0.5, 0.8965, 0.5, 0.8965, 0.5, 0.8965, 0.5, 0.8965, 0.5, 0.8965, 0.5, 0.9238, 0.5, 0.9238, 0.5, 0.9238, 0.5, 0.8965, 0.5, 0.8965, 0.5, 0.8965, 0.5, 0.9238, 0.5, 0.9238, 0.5, 0.9238, 0.5, 0.9238, 0.5, 0.9238, 0.5, 0.9238, 0.5, 0.8965, 0.5, 0.8965, 0.5, 0.8965, 0.5, 0.9238, 0.5, 0.9238, 0.5, 0.9238, 0.5, 0.8965, 0.5, 0.8965, 0.5, 0.8965, 0.5, 0.8965, 0.5, 0.8965, 0.5, 0.8965, 0.5, 0.9238, 0.5, 0.9238, 0.5, 0.9238, 0.5, 0.8965, 0.5, 0.8965, 0.5, 0.8965, 0.5, 0.9238, 0.5, 0.9238, 0.5, 0.9238, 0.5, 0.9238, 0.5, 0.9238, 0.5, 0.9238, 0.5, 0.8965, 0.5, 0.8965, 0.5, 0.8965, 0.5, 0.9238, 0.5, 0.9238, 0.5, 0.9238, 0.5, 0.8965, 0.5, 0.8965, 0.5, 0.8965, 0.5, 0.8965, 0.5, 0.8965, 0.5, 0.8965, 0.5, 0.9238, 0.5, 0.9238, 0.5, 0.9238, 0.5, 0.8965, 0.5, 0.8965, 0.5, 0.8965, 0.5, 0.9238, 0.5, 0.9238, 0.5, 0.9238, 0.5, 0.9238, 0.5, 0.9238, 0.5, 0.9238, 0.5, 0.8965, 0.5, 0.8965, 0.5, 0.8965, 0.5, 0.9238, 0.5, 0.9238, 0.5, 0.9238, 0.5, 0.8965, 0.5, 0.8965, 0.5, 0.8965, 0.5, 0.8965, 0.5, 0.8965, 0.5, 0.8965, 0.5, 0.9238, 0.5, 0.9238, 0.5, 0.9238, 0.5, 0.8965, 0.5, 0.8965, 0.5, 0.8965, 0.5, 0.9238, 0.5, 0.9238, 0.5, 0.9238, 0.5, 0.9238, 0.5, 0.9238, 0.5, 0.9238, 0.5, 0.8965, 0.5, 0.8965, 0.5, 0.8965, 0.5, 0.9238, 0.5, 0.9238, 0.5, 0.9238, 0.5, 0.8965, 0.5, 0.8965, 0.5, 0.8965, 0.5, 0.8965, 0.5, 0.8965, 0.5, 0.8965, 0.5, 0.9238, 0.5, 0.9238, 0.5, 0.9238, 0.5, 0.8965, 0.5, 0.8965, 0.5, 0.8965, 0.5, 0.9238, 0.5, 0.9238, 0.5, 0.9238, 0.5, 0.9238, 0.5, 0.9238, 0.5, 0.9238, 0.5, 0.8965, 0.5, 0.8965, 0.5, 0.8965, 0.5, 0.9238, 0.5, 0.9238, 0.5, 0.9238, 0.5, 0.8965, 0.5, 0.8965, 0.5, 0.8965, 0.5, 0.8965, 0.5, 0.8965, 0.5, 0.8965, 0.5, 0.9238, 0.5, 0.9238, 0.5, 0.9238, 0.5, 0.8965, 0.5, 0.8965, 0.5, 0.8965, 0.5, 0.9238, 0.5, 0.9238, 0.5, 0.9238, 0.5, 0.9238, 0.5, 0.9238, 0.5, 0.9238, 0.5, 0.8965, 0.5, 0.8965, 0.5, 0.8965, 0.5, 0.9238, 0.5, 0.9238, 0.5, 0.9238, 0.5, 0.8965, 0.5, 0.8965, 0.5, 0.8965, 0.5, 0.8965, 0.5, 0.8965, 0.5, 0.8965, 0.5, 0.9238, 0.5, 0.9238, 0.5, 0.9238, 0.5, 0.8965, 0.5, 0.8965, 0.5, 0.8965, 0.5, 0.9238, 0.5, 0.9238, 0.5, 0.9238, 0.5, 0.9238, 0.5, 0.9238, 0.5, 0.9238, 0.5, 0.8965, 0.5, 0.8965, 0.5, 0.8965, 0.5, 0.8965, 0.5, 0.8965, 0.5, 0.8965, 0.5, 0.8965, 0.5, 0.8965, 0.5, 0.8965, 0.5, 0.8965, 0.5, 0.8965, 0.5, 0.8965, 0.5, 0.8965, 0.5, 0.8965, 0.5, 0.8965, 0.5, 0.8965, 0.5, 0.8965, 0.5, 0.8965, 0.5, 0.8965, 0.5, 0.8965, 0.5, 0.8965, 0.5, 0.8965, 0.5, 0.8965, 0.5, 0.8965, 0.5, 0.8965, 0.5, 0.8965, 0.5, 0.8965, 0.5, 0.8965, 0.5, 0.8965, 0.5, 0.8965, 0.5, 0.8965, 0.5, 0.8965, 0.5, 0.8965, 0.5, 0.8965, 0.5, 0.8965, 0.5, 0.8965, 0.5, 0.8965, 0.5, 0.8965, 0.5, 0.8965, 0.5, 0.8965, 0.5, 0.8965, 0.5, 0.8965, 0.5, 0.8965, 0.5, 0.8965, 0.5, 0.8965, 0.5, 0.8965, 0.5, 0.8965, 0.5, 0.8965, 0.5, 0.8965, 0.5, 0.8965, 0.5, 0.8965, 0.5, 0.8965, 0.5, 0.8965, 0.5, 0.8965, 0.5, 0.8965, 0.5, 0.8965, 0.5, 0.8965, 0.5, 0.8965, 0.5, 0.8965, 0.5, 0.8965, 0.5, 0.8965, 0.5, 0.8965, 0.5, 0.8965, 0.5, 0.8965, 0.5, 0.8965, 0.5, 0.8965, 0.5, 0.8965, 0.5, 0.8965, 0.5, 0.8965, 0.5, 0.8965, 0.5, 0.8965, 0.5, 0.8965, 0.5, 0.8965, 0.5, 0.8965, 0.5, 0.8965, 0.5, 0.8965, 0.5, 0.8965, 0.5, 0.8965, 0.5, 0.8965, 0.5, 0.8965, 0.5, 0.8965, 0.5, 0.8965, 0.5, 0.8965, 0.5, 0.8965, 0.5, 0.8965, 0.5, 0.8965, 0.5, 0.8965, 0.5, 0.8965, 0.5, 0.8965, 0.5, 0.8965, 0.5, 0.8965, 0.5, 0.8965, 0.5, 0.8965, 0.5, 0.8965, 0.5, 0.8965, 0.5, 0.8965, 0.5, 0.8965, 0.5, 0.8965, 0.5, 0.8965, 0.5, 0.8965, 0.5, 0.8965, 0.5, 0.8965, 0.5, 0.8965, 0.5, 0.8965, 0.5, 0.8965, 0.5, 0.8965, 0.5, 0.8965, 0.5, 0.8965, 0.5, 0.8965, 0.5, 0.8965, 0.5, 0.8965, 0.5, 0.8965, 0.5, 0.8965, 0.5, 0.8965, 0.5, 0.8965, 0.5, 0.8965, 0.5, 0.8965, 0.5, 0.8965, 0.5, 0.8965, 0.5, 0.8965, 0.5, 0.8965, 0.5, 0.8965, 0.5, 0.8965, 0.5, 0.8965, 0.5, 0.8965, 0.5, 0.8965, 0.5, 0.8965, 0.5, 0.8965, 0.5, 0.8965, 0.5, 0.8965, 0.5, 0.8965, 0.5, 0.8965, 0.5, 0.8965, 0.5, 0.8965, 0.5, 0.8965, 0.5, 0.8965, 0.5, 0.8965, 0.5, 0.8965, 0.5, 0.8965, 0.5, 0.8965, 0.5, 0.8965, 0.5, 0.8965, 0.5, 0.8965, 0.5, 0.8965, 0.5, 0.8965, 0.5, 0.8965, 0.5, 0.8965, 0.5, 0.8965, 0.5, 0.8965, 0.5, 0.8965, 0.5, 0.8965, 0.5, 0.8965, 0.5, 0.8965, 0.5, 0.8965, 0.5, 0.8965, 0.5, 0.8965, 0.5, 0.8965, 0.5, 0.8965, 0.5, 0.8965, 0.5, 0.8965, 0.5, 0.8965, 0.5, 0.8965, 0.5, 0.8965, 0.5, 0.8965, 0.5, 0.8965, 0.5, 0.8965, 0.5, 0.8965, 0.5, 0.8965, 0.5, 0.8965, 0.5, 0.8965, 0.5, 0.8965, 0.5, 0.8965, 0.5, 0.8965, 0.5, 0.8965, 0.5, 0.8965, 0.5, 0.8965, 0.5, 0.8965, 0.5, 0.8965, 0.5, 0.8965, 0.5, 0.8965, 0.5, 0.8965, 0.5, 0.8965, 0.5, 0.8965, 0.5, 0.8965, 0.5, 0.8965, 0.5, 0.8965, 0.5, 0.8965, 0.5, 0.8965, 0.5, 0.8965, 0.5, 0.8965, 0.5, 0.8965, 0.5, 0.8965, 0.5, 0.8965, 0.5, 0.8965, 0.5, 0.8965, 0.5, 0.8965, 0.5, 0.8965, 0.5, 0.8965, 0.5, 0.8965, 0.5, 0.8965, 0.5, 0.8965, 0.5, 0.8965, 0.5, 0.8965, 0.5, 0.8965, 0.5, 0.8965, 0.5, 0.8965, 0.5, 0.8965, 0.5, 0.8965, 0.5, 0.8965, 0.5, 0.8965, 0.5, 0.9238, 0.5, 0.9238, 0.5, 0.9238, 0.5, 0.9238, 0.5, 0.9238, 0.5, 0.9238, 0.5, 0.9238, 0.5, 0.9238, 0.5, 0.9238, 0.5, 0.9238, 0.5, 0.9238, 0.5, 0.9238, 0.5, 0.9238, 0.5, 0.9238, 0.5, 0.9238, 0.5, 0.9238, 0.5, 0.9238, 0.5, 0.9238, 0.5, 0.9238, 0.5, 0.9238, 0.5, 0.9238, 0.5, 0.9238, 0.5, 0.9238, 0.5, 0.9238, 0.5, 0.9238, 0.5, 0.9238, 0.5, 0.9238, 0.5, 0.9238, 0.5, 0.9238, 0.5, 0.9238, 0.5, 0.9238, 0.5, 0.9238, 0.5, 0.9238, 0.5, 0.9238, 0.5, 0.9238, 0.5, 0.9238, 0.5, 0.8965, 0.5, 0.8965, 0.5, 0.8965, 0.5, 0.8965, 0.5, 0.8965, 0.5, 0.8965, 0.5, 0.8965, 0.5, 0.8965, 0.5, 0.8965, 0.5, 0.8965, 0.5, 0.8965, 0.5, 0.8965, 0.5, 0.8965, 0.5, 0.8965, 0.5, 0.8965, 0.5, 0.8965, 0.5, 0.8965, 0.5, 0.8965, 0.5, 0.8965, 0.5, 0.8965, 0.5, 0.8965, 0.5, 0.8965, 0.5, 0.8965, 0.5, 0.8965, 0.5, 0.8965, 0.5, 0.8965, 0.5, 0.8965, 0.5, 0.8965, 0.5, 0.8965, 0.5, 0.8965, 0.5, 0.8965, 0.5, 0.8965, 0.5, 0.8965, 0.5, 0.8965, 0.5, 0.8965, 0.5, 0.8965, 0.5, 0.8965, 0.5, 0.8965, 0.5, 0.8965, 0.5, 0.8965, 0.5, 0.8965, 0.5, 0.8965, 0.5, 0.8965, 0.5, 0.8965, 0.5, 0.8965, 0.5, 0.8965, 0.5, 0.8965, 0.5, 0.8965, 0.5, 0.8965, 0.5, 0.8965, 0.5, 0.8965, 0.5, 0.8965, 0.5, 0.8965, 0.5, 0.8965, 0.5, 0.8965, 0.5, 0.8965, 0.5, 0.8965, 0.5, 0.8965, 0.5, 0.8965, 0.5, 0.8965, 0.5, 0.8965, 0.5, 0.8965, 0.5, 0.8965, 0.5, 0.8965, 0.5, 0.8965, 0.5, 0.8965, 0.5, 0.8965, 0.5, 0.8965, 0.5, 0.8965, 0.5, 0.8965, 0.5, 0.8965, 0.5, 0.8965, 0.5, 0.8965, 0.5, 0.8965, 0.5, 0.8965, 0.5, 0.8965, 0.5, 0.8965, 0.5, 0.8965, 0.5, 0.8965, 0.5, 0.8965, 0.5, 0.8965, 0.5, 0.8965, 0.5, 0.8965, 0.5, 0.8965, 0.5, 0.8965, 0.5, 0.8965, 0.5, 0.8965, 0.5, 0.8965, 0.5, 0.8965, 0.5, 0.8965, 0.5, 0.8965, 0.5, 0.8965, 0.5, 0.8965, 0.5, 0.8965, 0.5, 0.8965, 0.5, 0.8965, 0.5, 0.8965, 0.5, 0.8965, 0.5, 0.8965, 0.5, 0.8965, 0.5, 0.8965, 0.5, 0.8965, 0.5, 0.8965, 0.5, 0.8965, 0.5, 0.8965, 0.5, 0.8965, 0.5, 0.8965, 0.5, 0.8965, 0.5, 0.8965, 0.5, 0.8965, 0.5, 0.8965, 0.5, 0.8965, 0.5, 0.8965, 0.5, 0.8965, 0.5, 0.8965, 0.5, 0.8965, 0.5, 0.8965, 0.5, 0.8965, 0.5, 0.8965, 0.5, 0.8965, 0.5, 0.8965, 0.5, 0.8965, 0.5, 0.8965, 0.5, 0.8965, 0.5, 0.8965, 0.5, 0.8965, 0.5, 0.8965, 0.5, 0.8965, 0.5, 0.8965, 0.5, 0.8965, 0.5, 0.8965, 0.5, 0.8965, 0.5, 0.8965, 0.5, 0.8965, 0.5, 0.8965, 0.5, 0.8965, 0.5, 0.8965, 0.5, 0.8965, 0.5, 0.9238, 0.5, 0.9238, 0.5, 0.9238, 0.5, 0.9238, 0.5, 0.9238, 0.5, 0.9238, 0.5, 0.9238, 0.5, 0.9238, 0.5, 0.9238, 0.5, 0.9238, 0.5, 0.9238, 0.5, 0.9238, 0.5, 0.9238, 0.5, 0.9238, 0.5, 0.9238, 0.5, 0.9238, 0.5, 0.9238, 0.5, 0.9238, 0.5, 0.9238, 0.5, 0.9238, 0.5, 0.9238, 0.5, 0.9238, 0.5, 0.9238, 0.5, 0.9238, 0.5, 0.9238, 0.5, 0.9238, 0.5, 0.9238, 0.5, 0.9238, 0.5, 0.9238, 0.5, 0.9238, 0.5, 0.9238, 0.5, 0.9238, 0.5, 0.9238, 0.5, 0.9238, 0.5, 0.9238, 0.5, 0.9238, 0.5, 0.8965, 0.5, 0.8965, 0.5, 0.8965, 0.5, 0.8965, 0.5, 0.8965, 0.5, 0.8965, 0.5, 0.8965, 0.5, 0.8965, 0.5, 0.8965, 0.5, 0.8965, 0.5, 0.8965, 0.5, 0.8965, 0.5, 0.8965, 0.5, 0.8965, 0.5, 0.8965, 0.5, 0.8965, 0.5, 0.8965, 0.5, 0.8965, 0.5, 0.8965, 0.5, 0.8965, 0.5, 0.8965, 0.5, 0.8965, 0.5, 0.8965, 0.5, 0.8965, 0.5, 0.8965, 0.5, 0.8965, 0.5, 0.8965, 0.5, 0.8965, 0.5, 0.8965, 0.5, 0.8965, 0.5, 0.8965, 0.5, 0.8965, 0.5, 0.8965, 0.5, 0.8965, 0.5, 0.8965, 0.5, 0.8965, 0.5, 0.8965, 0.5, 0.8965, 0.5, 0.8965, 0.5, 0.8965, 0.5, 0.8965, 0.5, 0.8965, 0.5, 0.8965, 0.5, 0.8965, 0.5, 0.8965, 0.5, 0.8965, 0.5, 0.8965, 0.5, 0.8965, 0.5, 0.8965, 0.5, 0.8965, 0.5, 0.8965, 0.5, 0.8965, 0.5, 0.8965, 0.5, 0.8965, 0.5, 0.8965, 0.5, 0.8965, 0.5, 0.8965, 0.5, 0.8965, 0.5, 0.8965, 0.5, 0.8965, 0.5, 0.8965, 0.5, 0.8965, 0.5, 0.8965, 0.5, 0.8965, 0.5, 0.8965, 0.5, 0.8965, 0.5, 0.8965, 0.5, 0.8965, 0.5, 0.8965, 0.5, 0.8965, 0.5, 0.8965, 0.5, 0.8965, 0.5, 0.8965, 0.5, 0.8965, 0.5, 0.8965, 0.5, 0.8965, 0.5, 0.8965, 0.5, 0.8965, 0.5, 0.8965, 0.5, 0.8965, 0.5, 0.8965, 0.5, 0.8965, 0.5, 0.8965, 0.5, 0.8965, 0.5, 0.8965, 0.5, 0.8965, 0.5, 0.8965, 0.5, 0.8965, 0.5, 0.8965, 0.5, 0.8965, 0.5, 0.8965, 0.5, 0.8965, 0.5, 0.8965, 0.5, 0.8965, 0.5, 0.8965, 0.5, 0.8965, 0.5, 0.8965, 0.5, 0.8965, 0.5, 0.8965, 0.5, 0.8965, 0.5, 0.8965, 0.5, 0.8965, 0.5, 0.8965, 0.5, 0.8965, 0.5, 0.8965, 0.5, 0.8965, 0.5, 0.8965, 0.5, 0.8965, 0.5, 0.8965, 0.5, 0.8965, 0.5, 0.8965, 0.5, 0.8965, 0.5, 0.8965, 0.5, 0.8965, 0.5, 0.8965, 0.5, 0.8965, 0.5, 0.8965, 0.5, 0.8965, 0.5, 0.8965, 0.5, 0.8965, 0.5, 0.8965, 0.5, 0.8965, 0.5, 0.8965, 0.5, 0.8965, 0.5, 0.8965, 0.5, 0.8965, 0.5, 0.8965, 0.5, 0.8965, 0.5, 0.8965, 0.5, 0.8965, 0.5, 0.8965, 0.5, 0.8965, 0.5, 0.8965, 0.5, 0.8965, 0.5, 0.8965, 0.5, 0.8965, 0.5, 0.8965, 0.5, 0.8965, 0.5, 0.8965, 0.5, 0.8965, 0.5, 0.8965, 0.5, 0.8965, 0.5, 0.8965, 0.5, 0.8965, 0.5, 0.8965, 0.5, 0.8965, 0.5, 0.8965, 0.5, 0.8965, 0.5, 0.8965, 0.5, 0.8965, 0.5, 0.8965, 0.5, 0.8965, 0.5, 0.8965, 0.5, 0.8965, 0.5, 0.8965, 0.5, 0.8965, 0.5, 0.8965, 0.5, 0.8965, 0.5, 0.8965, 0.5, 0.8965, 0.5, 0.8965, 0.5, 0.8965, 0.5, 0.8965, 0.5, 0.8965, 0.5, 0.8965, 0.5, 0.8965, 0.5, 0.8965, 0.5, 0.8965, 0.5, 0.8965, 0.5, 0.8965, 0.5, 0.8965, 0.5, 0.8965, 0.5, 0.8965, 0.5, 0.8965, 0.5, 0.8965, 0.5, 0.8965, 0.5, 0.8965, 0.5, 0.8965, 0.5, 0.8965, 0.5, 0.8965, 0.5, 0.8965, 0.5, 0.8965, 0.5, 0.8965, 0.5, 0.8965, 0.5, 0.8965, 0.5, 0.8965, 0.5, 0.8965, 0.5, 0.8965, 0.5, 0.8965, 0.5, 0.8965, 0.5, 0.8965, 0.5, 0.8965, 0.5, 0.8965, 0.5, 0.8965, 0.5, 0.8965, 0.5, 0.8965, 0.5, 0.8965, 0.5, 0.8965, 0.5, 0.8965, 0.5, 0.8965, 0.5, 0.8965, 0.5, 0.8965, 0.5, 0.8965, 0.5, 0.8965, 0.5, 0.8965, 0.5, 0.8965, 0.5, 0.8965, 0.5, 0.8965, 0.5, 0.8965, 0.5, 0.8965, 0.5, 0.8965, 0.5, 0.8965, 0.5, 0.8965, 0.5, 0.8965, 0.5, 0.8965, 0.5, 0.8965, 0.5, 0.8965, 0.5, 0.8965, 0.5, 0.8965, 0.5, 0.8965, 0.5, 0.8965, 0.5, 0.8965, 0.5, 0.8965, 0.5, 0.8965, 0.5, 0.8965, 0.5, 0.8965, 0.5, 0.8965, 0.5, 0.8965, 0.5, 0.8965, 0.5, 0.8965, 0.5, 0.8965, 0.5, 0.8965, 0.5, 0.8965, 0.5, 0.8965, 0.5, 0.9238, 0.5, 0.9238, 0.5, 0.9238, 0.5, 0.8965, 0.5, 0.8965, 0.5, 0.8965, 0.5, 0.9238, 0.5, 0.9238, 0.5, 0.9238, 0.5, 0.8965, 0.5, 0.8965, 0.5, 0.8965, 0.5, 0.8965, 0.5, 0.8965, 0.5, 0.8965, 0.5, 0.9238, 0.5, 0.9238, 0.5, 0.9238, 0.5, 0.8965, 0.5, 0.8965, 0.5, 0.8965, 0.5, 0.9238, 0.5, 0.9238, 0.5, 0.9238, 0.5, 0.9238, 0.5, 0.9238, 0.5, 0.9238, 0.5, 0.8965, 0.5, 0.8965, 0.5, 0.8965, 0.5, 0.9238, 0.5, 0.9238, 0.5, 0.9238, 0.5, 0.8965, 0.5, 0.8965, 0.5, 0.8965, 0.5, 0.8965, 0.5, 0.8965, 0.5, 0.8965, 0.5, 0.9238, 0.5, 0.9238, 0.5, 0.9238, 0.5, 0.8965, 0.5, 0.8965, 0.5, 0.8965, 0.5, 0.9238, 0.5, 0.9238, 0.5, 0.9238, 0.5, 0.9238, 0.5, 0.9238, 0.5, 0.9238, 0.5, 0.8965, 0.5, 0.8965, 0.5, 0.8965, 0.5, 0.9238, 0.5, 0.9238, 0.5, 0.9238, 0.5, 0.8965, 0.5, 0.8965, 0.5, 0.8965, 0.5, 0.8965, 0.5, 0.8965, 0.5, 0.8965, 0.5, 0.9238, 0.5, 0.9238, 0.5, 0.9238, 0.5, 0.8965, 0.5, 0.8965, 0.5, 0.8965, 0.5, 0.9238, 0.5, 0.9238, 0.5, 0.9238, 0.5, 0.9238, 0.5, 0.9238, 0.5, 0.9238, 0.5, 0.8965, 0.5, 0.8965, 0.5, 0.8965, 0.5, 0.9238, 0.5, 0.9238, 0.5, 0.9238, 0.5, 0.8965, 0.5, 0.8965, 0.5, 0.8965, 0.5, 0.8965, 0.5, 0.8965, 0.5, 0.8965, 0.5, 0.9238, 0.5, 0.9238, 0.5, 0.9238, 0.5, 0.8965, 0.5, 0.8965, 0.5, 0.8965, 0.5, 0.9238, 0.5, 0.9238, 0.5, 0.9238, 0.5, 0.9238, 0.5, 0.9238, 0.5, 0.9238, 0.5, 0.8965, 0.5, 0.8965, 0.5, 0.8965, 0.5, 0.9238, 0.5, 0.9238, 0.5, 0.9238, 0.5, 0.8965, 0.5, 0.8965, 0.5, 0.8965, 0.5, 0.8965, 0.5, 0.8965, 0.5, 0.8965, 0.5, 0.9238, 0.5, 0.9238, 0.5, 0.9238, 0.5, 0.8965, 0.5, 0.8965, 0.5, 0.8965, 0.5, 0.9238, 0.5, 0.9238, 0.5, 0.9238, 0.5, 0.9238, 0.5, 0.9238, 0.5, 0.9238, 0.5, 0.8965, 0.5, 0.8965, 0.5, 0.8965, 0.5, 0.9238, 0.5, 0.9238, 0.5, 0.9238, 0.5, 0.8965, 0.5, 0.8965, 0.5, 0.8965, 0.5, 0.8965, 0.5, 0.8965, 0.5, 0.8965, 0.5, 0.9238, 0.5, 0.9238, 0.5, 0.9238, 0.5, 0.8965, 0.5, 0.8965, 0.5, 0.8965, 0.5, 0.9238, 0.5, 0.9238, 0.5, 0.9238, 0.5, 0.9238, 0.5, 0.9238, 0.5, 0.9238, 0.5, 0.8965, 0.5, 0.8965, 0.5, 0.8965, 0.5, 0.9238, 0.5, 0.9238, 0.5, 0.9238, 0.5, 0.8965, 0.5, 0.8965, 0.5, 0.8965, 0.5, 0.8965, 0.5, 0.8965, 0.5, 0.8965, 0.5, 0.9238, 0.5, 0.9238, 0.5, 0.9238, 0.5, 0.8965, 0.5, 0.8965, 0.5, 0.8965, 0.5, 0.9238, 0.5, 0.9238, 0.5, 0.9238, 0.5, 0.9238, 0.5, 0.9238, 0.5, 0.9238, 0.5, 0.8965, 0.5, 0.8965, 0.5, 0.8965, 0.5, 0.8965, 0.5, 0.8965, 0.5, 0.8965, 0.5, 0.8965, 0.5, 0.8965, 0.5, 0.8965, 0.5, 0.8965, 0.5, 0.8965, 0.5, 0.8965, 0.5, 0.8965, 0.5, 0.8965, 0.5, 0.8965, 0.5, 0.8965, 0.5, 0.8965, 0.5, 0.8965, 0.5, 0.8965, 0.5, 0.8965, 0.5, 0.8965, 0.5, 0.8965, 0.5, 0.8965, 0.5, 0.8965, 0.5, 0.8965, 0.5, 0.8965, 0.5, 0.8965, 0.5, 0.8965, 0.5, 0.8965, 0.5, 0.8965, 0.5, 0.8965, 0.5, 0.8965, 0.5, 0.8965, 0.5, 0.8965, 0.5, 0.8965, 0.5, 0.8965, 0.5, 0.8965, 0.5, 0.8965, 0.5, 0.8965, 0.5, 0.8965, 0.5, 0.8965, 0.5, 0.8965, 0.5, 0.8965, 0.5, 0.8965, 0.5, 0.8965, 0.5, 0.8965, 0.5, 0.8965, 0.5, 0.8965, 0.5, 0.8965, 0.5, 0.8965, 0.5, 0.8965, 0.5, 0.8965, 0.5, 0.8965, 0.5, 0.8965, 0.5, 0.8965, 0.5, 0.8965, 0.5, 0.8965, 0.5, 0.8965, 0.5, 0.8965, 0.5, 0.8965, 0.5, 0.8965, 0.5, 0.8965, 0.5, 0.8965, 0.5, 0.8965, 0.5, 0.8965, 0.5, 0.8965, 0.5, 0.8965, 0.5, 0.8965, 0.5, 0.8965, 0.5, 0.8965, 0.5, 0.8965, 0.5, 0.8965, 0.5, 0.8965, 0.5, 0.8965, 0.5, 0.8965, 0.5, 0.8965, 0.5, 0.8965, 0.5, 0.8965, 0.5, 0.8965, 0.5, 0.8965, 0.5, 0.8965, 0.5, 0.8965, 0.5, 0.8965, 0.5, 0.8965, 0.5, 0.8965, 0.5, 0.8965, 0.5, 0.8965, 0.5, 0.8965, 0.5, 0.8965, 0.5, 0.8965, 0.5, 0.8965, 0.5, 0.8965, 0.5, 0.8965, 0.5, 0.8965, 0.5, 0.8965, 0.5, 0.8965, 0.5, 0.8965, 0.5, 0.8965, 0.5, 0.8965, 0.5, 0.8965, 0.5, 0.8965, 0.5, 0.8965, 0.5, 0.8965, 0.5, 0.8965, 0.5, 0.8965, 0.5, 0.8965, 0.5, 0.8965, 0.5, 0.8965, 0.5, 0.8965, 0.5, 0.8965, 0.5, 0.8965, 0.5, 0.8965, 0.5, 0.8965, 0.5, 0.8965, 0.5, 0.8965, 0.5, 0.8965, 0.5, 0.8965, 0.5, 0.8965, 0.5, 0.8965, 0.5, 0.8965, 0.5, 0.8965, 0.5, 0.8965, 0.5, 0.8965, 0.5, 0.8965, 0.5, 0.8965, 0.5, 0.8965, 0.5, 0.8965, 0.5, 0.8965, 0.5, 0.8965, 0.5, 0.8965, 0.5, 0.8965, 0.5, 0.8965, 0.5, 0.8965, 0.5, 0.8965, 0.5, 0.8965, 0.5, 0.8965, 0.5, 0.8965, 0.5, 0.8965, 0.5, 0.8965, 0.5, 0.8965, 0.5, 0.8965, 0.5, 0.8965, 0.5, 0.8965, 0.5, 0.8965, 0.5, 0.8965, 0.5, 0.8965, 0.5, 0.8965, 0.5, 0.8965, 0.5, 0.8965, 0.5, 0.8965, 0.5, 0.8965, 0.5, 0.8965, 0.5, 0.8965, 0.5, 0.8965, 0.5, 0.8965, 0.5, 0.8965, 0.5, 0.8965, 0.5, 0.8965, 0.5, 0.8965, 0.5, 0.8965, 0.5, 0.8965, 0.5, 0.8965, 0.5, 0.8965, 0.5, 0.8965, 0.5, 0.8965, 0.5, 0.8965, 0.5, 0.8965, 0.5, 0.8965, 0.5, 0.8965, 0.5, 0.8965, 0.5, 0.8965, 0.5, 0.8965, 0.5, 0.8965, 0.5, 0.8965, 0.5, 0.8965, 0.5, 0.8965, 0.5, 0.8965, 0.5, 0.8965, 0.5, 0.8965, 0.5, 0.8965, 0.5, 0.8965, 0.5, 0.8965, 0.5, 0.8965, 0.5, 0.8965, 0.5, 0.8965, 0.5, 0.8965, 0.5, 0.8965, 0.5, 0.8965, 0.5, 0.8965, 0.5, 0.8965, 0.5, 0.8965, 0.5, 0.8965, 0.5, 0.8965, 0.5, 0.8965, 0.5, 0.8965, 0.5, 0.8965, 0.5, 0.8965, 0.5, 0.8965, 0.5, 0.8965, 0.5, 0.8965, 0.5, 0.8965, 0.5, 0.8965, 0.5, 0.8965, 0.5, 0.8965, 0.5, 0.9238, 0.5, 0.9238, 0.5, 0.9238, 0.5, 0.9238, 0.5, 0.9238, 0.5, 0.9238, 0.5, 0.9238, 0.5, 0.9238, 0.5, 0.9238, 0.5, 0.9238, 0.5, 0.9238, 0.5, 0.9238, 0.5, 0.9238, 0.5, 0.9238, 0.5, 0.9238, 0.5, 0.9238, 0.5, 0.9238, 0.5, 0.9238, 0.5, 0.9238, 0.5, 0.9238, 0.5, 0.9238, 0.5, 0.9238, 0.5, 0.9238, 0.5, 0.9238, 0.5, 0.9238, 0.5, 0.9238, 0.5, 0.9238, 0.5, 0.9238, 0.5, 0.9238, 0.5, 0.9238, 0.5, 0.9238, 0.5, 0.9238, 0.5, 0.9238, 0.5, 0.9238, 0.5, 0.9238, 0.5, 0.9238, 0.5, 0.9238, 0.5, 0.9238, 0.5, 0.9238, 0.5, 0.9238, 0.5, 0.9238, 0.5, 0.9238, 0.5, 0.9238, 0.5, 0.9238, 0.5, 0.9238, 0.5, 0.9238, 0.5, 0.9238, 0.5, 0.9238, 0.5, 0.9238, 0.5, 0.9238, 0.5, 0.9238, 0.5, 0.9238, 0.5, 0.9238, 0.5, 0.9238, 0.5, 0.9238, 0.5, 0.9238, 0.5, 0.9238, 0.5, 0.9238, 0.5, 0.9238, 0.5, 0.9238, 0.5, 0.9238, 0.5, 0.9238, 0.5, 0.9238, 0.5, 0.9238, 0.5, 0.9238, 0.5, 0.9238, 0.5, 0.9238, 0.5, 0.9238, 0.5, 0.9238, 0.5, 0.9238, 0.5, 0.9238, 0.5, 0.9238, 0.5, 0.9238, 0.5, 0.9238, 0.5, 0.9238, 0.5, 0.9238, 0.5, 0.9238, 0.5, 0.9238, 0.5, 0.9238, 0.5, 0.9238, 0.5, 0.9238, 0.5, 0.9238, 0.5, 0.9238, 0.5, 0.9238, 0.5, 0.9238, 0.5, 0.9238, 0.5, 0.9238, 0.5, 0.9238, 0.5, 0.9238, 0.5, 0.9238, 0.5, 0.9238, 0.5, 0.9238, 0.5, 0.9238, 0.5, 0.9238, 0.5, 0.9238, 0.5, 0.9238, 0.5, 0.9238, 0.5, 0.9238, 0.5, 0.9238, 0.5, 0.9238, 0.5, 0.9238, 0.5, 0.9238, 0.5, 0.9238, 0.5, 0.9238, 0.5, 0.9238, 0.5, 0.9238, 0.5, 0.9238, 0.5, 0.9238, 0.5, 0.9238, 0.5, 0.9238, 0.5, 0.9238, 0.5, 0.9238, 0.5, 0.9238, 0.5, 0.9238, 0.5, 0.9238, 0.5, 0.9238, 0.5, 0.9238, 0.5, 0.9238, 0.5, 0.9238, 0.5, 0.9238, 0.5, 0.9238, 0.5, 0.9238, 0.5, 0.9238, 0.5, 0.9238, 0.5, 0.9238, 0.5, 0.9238, 0.5, 0.9238, 0.5, 0.9238, 0.5, 0.9238, 0.5, 0.9238, 0.5, 0.9238, 0.5, 0.9238, 0.5, 0.9238, 0.5, 0.9238, 0.5, 0.9238, 0.5, 0.9238, 0.5, 0.9238, 0.5, 0.9238, 0.5, 0.9238, 0.5, 0.9238, 0.5, 0.9238, 0.5, 0.9238, 0.5, 0.9238, 0.5, 0.9238, 0.5, 0.9238, 0.5, 0.9238, 0.5, 0.9238, 0.5, 0.9238, 0.5, 0.9238, 0.5, 0.9238, 0.5, 0.9238, 0.5, 0.9238, 0.5, 0.9238, 0.5, 0.9238, 0.5, 0.9238, 0.5, 0.9238, 0.5, 0.9238, 0.5, 0.9238, 0.5, 0.9238, 0.5, 0.9238, 0.5, 0.9238, 0.5, 0.9238, 0.5, 0.9238, 0.5, 0.9238, 0.5, 0.9238, 0.5, 0.9238, 0.5, 0.9238, 0.5, 0.9238, 0.5, 0.9238, 0.5, 0.9238, 0.5, 0.9238, 0.5, 0.9238, 0.5, 0.9238, 0.5, 0.9238, 0.5, 0.9238, 0.5, 0.9238, 0.5, 0.9238, 0.5, 0.9238, 0.5, 0.9238, 0.5, 0.9238, 0.5, 0.9238, 0.5, 0.9238, 0.5, 0.9238, 0.5, 0.9238, 0.5, 0.9238, 0.5, 0.9238, 0.5, 0.9238, 0.5, 0.9238, 0.5, 0.9238, 0.5, 0.9238, 0.5, 0.9238, 0.5, 0.9238, 0.5, 0.9238, 0.5, 0.9238, 0.5, 0.9238, 0.5, 0.9238, 0.5, 0.9238, 0.5, 0.9238, 0.5, 0.9238, 0.5, 0.9238, 0.5, 0.9238, 0.5, 0.9238, 0.5, 0.9238, 0.5, 0.9238, 0.5, 0.9238, 0.5, 0.9238, 0.5, 0.9238, 0.5, 0.9238, 0.5, 0.9238, 0.5, 0.9238, 0.5, 0.9238, 0.5, 0.9238, 0.5, 0.9238, 0.5, 0.9238, 0.5, 0.9238, 0.5, 0.9238, 0.5, 0.9238, 0.5, 0.9238, 0.5, 0.9238, 0.5, 0.9238, 0.5, 0.9238, 0.5, 0.9238, 0.5, 0.9238, 0.5, 0.9238, 0.5, 0.9238, 0.5, 0.9238, 0.5, 0.9238, 0.5, 0.9238, 0.5, 0.9238, 0.5, 0.9238, 0.5, 0.9238, 0.5, 0.9238, 0.5, 0.9238, 0.5, 0.9238, 0.5, 0.9238, 0.5, 0.9238, 0.5, 0.9238, 0.5, 0.9238, 0.5, 0.9238, 0.5, 0.9238, 0.5, 0.9238, 0.5, 0.9238, 0.5, 0.9238, 0.5, 0.9238, 0.5, 0.9238, 0.5, 0.9238, 0.5, 0.9238, 0.5, 0.9238, 0.5, 0.9238, 0.5, 0.9238, 0.5, 0.9238, 0.5, 0.9238, 0.5, 0.9238, 0.5, 0.9238, 0.5, 0.9238, 0.5, 0.9238, 0.5, 0.9238, 0.5, 0.9238, 0.5, 0.9238, 0.5, 0.9238, 0.5, 0.9238, 0.5, 0.9238, 0.5, 0.9238, 0.5, 0.9238, 0.5, 0.9238, 0.5, 0.9238, 0.5, 0.9238, 0.5, 0.9238, 0.5, 0.9238, 0.5, 0.9238, 0.5, 0.9238, 0.5, 0.9238, 0.5, 0.9238, 0.5, 0.9238, 0.5, 0.9238, 0.5, 0.9238, 0.5, 0.9238, 0.5, 0.9238, 0.5, 0.9238, 0.5, 0.9238, 0.5, 0.9238, 0.5, 0.9238, 0.5, 0.9238, 0.5, 0.9238, 0.5, 0.9238, 0.5, 0.9238, 0.5, 0.9238, 0.5, 0.9238, 0.5, 0.9238, 0.5, 0.9238, 0.5, 0.9238, 0.5, 0.9238, 0.5, 0.9238, 0.5, 0.9238, 0.5, 0.9238, 0.5, 0.9238, 0.5, 0.9238, 0.5, 0.9238, 0.5, 0.9238, 0.5, 0.9238, 0.5, 0.9238, 0.5, 0.9238, 0.5, 0.9238, 0.5, 0.9238, 0.5, 0.9238, 0.5, 0.9238, 0.5, 0.9238, 0.5, 0.9238, 0.5, 0.9238, 0.5, 0.9238, 0.5, 0.9238, 0.5, 0.9238, 0.5, 0.9238, 0.5, 0.9238, 0.5, 0.9238, 0.5, 0.9238, 0.5, 0.9238, 0.5, 0.9238, 0.5, 0.9238, 0.5, 0.9238, 0.5, 0.9238, 0.5, 0.9238, 0.5, 0.9238, 0.5, 0.9238, 0.5, 0.9238, 0.5, 0.9238, 0.5, 0.9238, 0.5, 0.9238, 0.5, 0.9238, 0.5, 0.9238, 0.5, 0.9238, 0.5, 0.9238, 0.5, 0.9238, 0.5, 0.9238, 0.5, 0.9238, 0.5, 0.9238, 0.5, 0.9238, 0.5, 0.9238, 0.5, 0.9238, 0.5, 0.9238, 0.5, 0.9238, 0.5, 0.9238, 0.5, 0.9238, 0.5, 0.9238, 0.5, 0.9238, 0.5, 0.9238, 0.5, 0.9238, 0.5, 0.9238, 0.5, 0.9238, 0.5, 0.9238, 0.5, 0.9238, 0.5, 0.9238, 0.5, 0.9238, 0.5, 0.9238, 0.5, 0.9238, 0.5, 0.9238, 0.5, 0.9238, 0.5, 0.9238, 0.5, 0.9238, 0.5, 0.9238, 0.5, 0.9238, 0.5, 0.9238, 0.5, 0.9238, 0.5, 0.9238, 0.5, 0.9238, 0.5, 0.9238, 0.5, 0.9238, 0.5, 0.9238, 0.5, 0.9238, 0.5, 0.9238, 0.5, 0.9238, 0.5, 0.9238, 0.5, 0.9238, 0.5, 0.9238, 0.5, 0.9238, 0.5, 0.9238, 0.5, 0.9238, 0.5, 0.9238, 0.5, 0.9238, 0.5, 0.9238, 0.5, 0.9238, 0.5, 0.9238, 0.5, 0.9238, 0.5, 0.9238, 0.5, 0.9238, 0.5, 0.9238, 0.5, 0.9238, 0.5, 0.9238, 0.5, 0.9238, 0.5, 0.9238, 0.5, 0.9238, 0.5, 0.9238, 0.5, 0.9238, 0.5, 0.9238, 0.5, 0.9238, 0.5, 0.9238, 0.5, 0.9238, 0.5, 0.9238, 0.5, 0.9238, 0.5, 0.9238, 0.5, 0.9238, 0.5, 0.9238, 0.5, 0.9238, 0.5, 0.9238, 0.5, 0.9238, 0.5, 0.9238, 0.5, 0.9238, 0.5, 0.9238, 0.5, 0.9238, 0.5, 0.9238, 0.5, 0.9238, 0.5, 0.9238, 0.5, 0.9238, 0.5, 0.9238, 0.5, 0.9238, 0.5, 0.9238, 0.5, 0.9238, 0.5, 0.9238, 0.5, 0.9238, 0.5, 0.9238, 0.5, 0.9238, 0.5, 0.9238, 0.5, 0.9238, 0.5, 0.9238, 0.5, 0.9238, 0.5, 0.9238, 0.5, 0.9238, 0.5, 0.9238, 0.5, 0.9238, 0.5, 0.9238, 0.5, 0.9238, 0.5, 0.9238, 0.5, 0.9238, 0.5, 0.9238, 0.5, 0.9238, 0.5, 0.9238, 0.5, 0.9238, 0.5, 0.9238, 0.5, 0.9238, 0.5, 0.9238, 0.5, 0.9238, 0.5, 0.9238, 0.5, 0.9238, 0.5, 0.9238, 0.5, 0.9238, 0.5, 0.9238, 0.5, 0.9238, 0.5, 0.9238, 0.5, 0.9238, 0.5, 0.9238, 0.5, 0.9238, 0.5, 0.9238, 0.5, 0.9238, 0.5, 0.9238, 0.5, 0.9238, 0.5, 0.9238, 0.5, 0.9238, 0.5, 0.9238, 0.5, 0.9238, 0.5, 0.9238, 0.5, 0.9238, 0.5, 0.9238, 0.5, 0.9238, 0.5, 0.9238, 0.5, 0.9238, 0.5, 0.9238, 0.5, 0.9238, 0.5, 0.9238, 0.5, 0.9238, 0.5, 0.9238, 0.5, 0.9238, 0.5, 0.9238, 0.5, 0.9238, 0.5, 0.9238, 0.5, 0.9238, 0.5, 0.9238, 0.5, 0.9238, 0.5, 0.9238, 0.5, 0.9238, 0.5, 0.9238, 0.5, 0.9238, 0.5, 0.9238, 0.5, 0.9238, 0.5, 0.9238, 0.5, 0.9238, 0.5, 0.9238, 0.5, 0.9238, 0.5, 0.9238, 0.5, 0.9238, 0.5, 0.9238, 0.5, 0.9238, 0.5, 0.9238, 0.5, 0.9238, 0.5, 0.9238, 0.5, 0.9238, 0.5, 0.9238, 0.5, 0.9238, 0.5, 0.9238, 0.5, 0.9238, 0.5, 0.9238, 0.5, 0.9238, 0.5, 0.9238, 0.5, 0.9238, 0.5, 0.9238, 0.5, 0.9238, 0.5, 0.9238, 0.5, 0.9238, 0.5, 0.9238, 0.5, 0.9238, 0.5, 0.9238, 0.5, 0.9238, 0.5, 0.9238, 0.5, 0.9238, 0.5, 0.9238, 0.5, 0.9238, 0.5, 0.9238, 0.5, 0.9238, 0.5, 0.9238, 0.5, 0.9238, 0.5, 0.9238, 0.5, 0.9238, 0.5, 0.9238, 0.5, 0.9238, 0.5, 0.9238, 0.5, 0.9238, 0.5, 0.9238, 0.5, 0.9238, 0.5, 0.9238, 0.5, 0.9238, 0.5, 0.9238, 0.5, 0.9238, 0.5, 0.9238, 0.5, 0.9238, 0.5, 0.9238, 0.5, 0.9238, 0.5, 0.9238, 0.5, 0.9238, 0.5, 0.9238, 0.5, 0.9238, 0.5, 0.9238, 0.5, 0.9238, 0.5, 0.9238, 0.5, 0.9238, 0.5, 0.9238, 0.5, 0.9238, 0.5, 0.9238, 0.5, 0.9238, 0.5, 0.9238, 0.5, 0.9238, 0.5, 0.9238, 0.5, 0.9238, 0.5, 0.9238, 0.5, 0.9238, 0.5, 0.9238, 0.5, 0.9238, 0.5, 0.9238, 0.5, 0.9238, 0.5, 0.9238, 0.5, 0.9238, 0.5, 0.9238, 0.5, 0.9238, 0.5, 0.9238, 0.5, 0.9238, 0.5, 0.9238, 0.5, 0.9238, 0.5, 0.9238, 0.5, 0.9238, 0.5, 0.9238, 0.5, 0.9238, 0.5, 0.9238, 0.5, 0.9238, 0.5, 0.9238, 0.5, 0.9238, 0.5, 0.9238, 0.5, 0.9238, 0.5, 0.9238, 0.5, 0.9238, 0.5, 0.9238, 0.5, 0.9238, 0.5, 0.9238, 0.5, 0.9238, 0.5, 0.9238, 0.5, 0.9238, 0.5, 0.9238, 0.5, 0.9238, 0.5, 0.9238, 0.5, 0.9238, 0.5, 0.9238, 0.5, 0.9238, 0.5, 0.9238, 0.5, 0.9238, 0.5, 0.9238, 0.5, 0.9238, 0.5, 0.9238, 0.5, 0.9238, 0.5, 0.9238, 0.5, 0.9238, 0.5, 0.9238, 0.5, 0.9238, 0.5, 0.9238, 0.5, 0.9238, 0.5, 0.9238, 0.5, 0.9238, 0.5, 0.9238, 0.5, 0.9238, 0.5, 0.9238, 0.5, 0.9238, 0.5, 0.9238, 0.5, 0.9238, 0.5, 0.9238, 0.5, 0.9238, 0.5, 0.9238, 0.5, 0.9238, 0.5, 0.9238, 0.5, 0.9238, 0.5, 0.9238, 0.5, 0.9238, 0.5, 0.9238, 0.5, 0.9238, 0.5, 0.9238, 0.5, 0.9238, 0.5, 0.9238, 0.5, 0.9238, 0.5, 0.9238, 0.5, 0.9238, 0.5, 0.9238, 0.5, 0.9238, 0.5, 0.9238, 0.5, 0.9238, 0.5, 0.9238, 0.5, 0.9238, 0.5, 0.9238, 0.5, 0.9238, 0.5, 0.9238, 0.5, 0.9238, 0.5, 0.9238, 0.5, 0.9238, 0.5, 0.9238, 0.5, 0.9238, 0.5, 0.9238, 0.5, 0.9238, 0.5, 0.9238, 0.5, 0.9238, 0.5, 0.9238, 0.5, 0.9238, 0.5, 0.9238, 0.5, 0.9238, 0.5, 0.9238, 0.5, 0.9238, 0.5, 0.9238, 0.5, 0.9238, 0.5, 0.9238, 0.5, 0.9238, 0.5, 0.9238, 0.5, 0.9238, 0.5, 0.9238, 0.5, 0.9238, 0.5, 0.9238, 0.5, 0.9238, 0.5, 0.9238, 0.5, 0.9238, 0.5, 0.9238, 0.5, 0.9238, 0.5, 0.9238, 0.5, 0.9238, 0.5, 0.9238, 0.5, 0.9238, 0.5, 0.9238, 0.5, 0.9238, 0.5, 0.9238, 0.5, 0.9238, 0.5, 0.9238, 0.5, 0.9238, 0.5, 0.9238, 0.5, 0.9238, 0.5, 0.9238, 0.5, 0.9238, 0.5, 0.9238, 0.5, 0.9238, 0.5, 0.9238, 0.5, 0.9238, 0.5, 0.9238, 0.5, 0.9238, 0.5, 0.9238, 0.5, 0.9238, 0.5, 0.9238, 0.5, 0.9238, 0.5, 0.9238, 0.5, 0.9238, 0.5, 0.9238, 0.5, 0.9238, 0.5, 0.9238, 0.5, 0.9238, 0.5, 0.9238, 0.5, 0.9238, 0.5, 0.9238, 0.5, 0.9238, 0.5, 0.9238, 0.5, 0.9238, 0.5, 0.9238, 0.5, 0.9238, 0.5, 0.9238, 0.5, 0.9238, 0.5, 0.9238, 0.5, 0.9238, 0.5, 0.9238, 0.5, 0.9238, 0.5, 0.9238, 0.5, 0.9238, 0.5, 0.9238, 0.5, 0.9238, 0.5, 0.9238, 0.5, 0.9238, 0.5, 0.9238, 0.5, 0.9238, 0.5, 0.9238, 0.5, 0.9238, 0.5, 0.9238, 0.5, 0.9238, 0.5, 0.9238, 0.5, 0.9238, 0.5, 0.9238, 0.5, 0.9238, 0.5, 0.9238, 0.5, 0.9238, 0.5, 0.9238, 0.5, 0.9238, 0.5, 0.9238, 0.5, 0.9238, 0.5, 0.9238, 0.5, 0.9238, 0.5, 0.9238, 0.5, 0.9238, 0.5, 0.9238, 0.5, 0.9238, 0.5, 0.9238, 0.5, 0.9238, 0.5, 0.9238, 0.5, 0.9238, 0.5, 0.9238, 0.5, 0.9238, 0.5, 0.9238, 0.5, 0.9238, 0.5, 0.9238, 0.5, 0.9238, 0.5, 0.9238, 0.5, 0.9238, 0.5, 0.9238, 0.5, 0.9238, 0.5, 0.9238, 0.5, 0.9238, 0.5, 0.9238, 0.5, 0.9238, 0.5, 0.9238, 0.5, 0.9238, 0.5, 0.9238, 0.5, 0.9238, 0.5, 0.9238, 0.5, 0.9238, 0.5, 0.9238, 0.5, 0.9238, 0.5, 0.9238, 0.5, 0.9238, 0.5, 0.9238, 0.5, 0.9238, 0.5, 0.9238, 0.5, 0.9238, 0.5, 0.9238, 0.5, 0.9238, 0.5, 0.9238, 0.5, 0.9238, 0.5, 0.9238, 0.5, 0.9238, 0.5, 0.9238, 0.5, 0.9238, 0.5, 0.9238, 0.5, 0.9238, 0.5, 0.9238, 0.5, 0.9238, 0.5, 0.9238, 0.5, 0.9238, 0.5, 0.9238, 0.5, 0.9238, 0.5, 0.9238, 0.5, 0.9238, 0.5, 0.9238, 0.5, 0.9238, 0.5, 0.9238, 0.5, 0.9238, 0.5, 0.9238, 0.5, 0.9238, 0.5, 0.9238, 0.5, 0.9238, 0.5, 0.9238, 0.5, 0.9238, 0.5, 0.9238, 0.5, 0.9238, 0.5, 0.9238, 0.5, 0.9238, 0.5, 0.9238, 0.5, 0.9238, 0.5, 0.9238, 0.5, 0.9238, 0.5, 0.9238, 0.5, 0.8965, 0.5, 0.8965, 0.5, 0.8965, 0.5, 0.8965, 0.5, 0.8965, 0.5, 0.8965, 0.5, 0.8965, 0.5, 0.8965, 0.5, 0.8965, 0.5, 0.8965, 0.5, 0.8965, 0.5, 0.8965, 0.5, 0.8965, 0.5, 0.8965, 0.5, 0.8965, 0.5, 0.8965, 0.5, 0.8965, 0.5, 0.8965, 0.5, 0.8965, 0.5, 0.8965, 0.5, 0.8965, 0.5, 0.8965, 0.5, 0.8965, 0.5, 0.8965, 0.5, 0.8965, 0.5, 0.8965, 0.5, 0.8965, 0.5, 0.8965, 0.5, 0.8965, 0.5, 0.8965, 0.5, 0.8965, 0.5, 0.8965, 0.5, 0.8965, 0.5, 0.8965, 0.5, 0.8965, 0.5, 0.8965, 0.5, 0.8965, 0.5, 0.8965, 0.5, 0.8965, 0.5, 0.8965, 0.5, 0.8965, 0.5, 0.8965, 0.5, 0.8965, 0.5, 0.8965, 0.5, 0.8965, 0.5, 0.8965, 0.5, 0.8965, 0.5, 0.8965, 0.5, 0.8965, 0.5, 0.8965, 0.5, 0.8965, 0.5, 0.8965, 0.5, 0.8965, 0.5, 0.8965, 0.5, 0.8965, 0.5, 0.8965, 0.5, 0.8965, 0.5, 0.8965, 0.5, 0.8965, 0.5, 0.8965, 0.5, 0.8965, 0.5, 0.8965, 0.5, 0.8965, 0.5, 0.8965, 0.5, 0.8965, 0.5, 0.8965, 0.5, 0.8965, 0.5, 0.8965, 0.5, 0.8965, 0.5, 0.8965, 0.5, 0.8965, 0.5, 0.8965, 0.5, 0.8965, 0.5, 0.8965, 0.5, 0.8965, 0.5, 0.8965, 0.5, 0.8965, 0.5, 0.8965, 0.5, 0.8965, 0.5, 0.8965, 0.5, 0.8965, 0.5, 0.8965, 0.5, 0.8965, 0.5, 0.8965, 0.5, 0.8965, 0.5, 0.8965, 0.5, 0.8965, 0.5, 0.8965, 0.5, 0.8965, 0.5, 0.8965, 0.5, 0.8965, 0.5, 0.8965, 0.5, 0.8965, 0.5, 0.8965, 0.5, 0.8965, 0.5, 0.8965, 0.5, 0.8965, 0.5, 0.8965, 0.5, 0.8965, 0.5, 0.8965, 0.5, 0.8965, 0.5, 0.8965, 0.5, 0.8965, 0.5, 0.8965, 0.5, 0.8965, 0.5, 0.8965, 0.5, 0.8965, 0.5, 0.8965, 0.5, 0.8965, 0.5, 0.8965, 0.5, 0.8965, 0.5, 0.8965, 0.5, 0.8965, 0.5, 0.8965, 0.5, 0.8965, 0.5, 0.8965, 0.5, 0.8965, 0.5, 0.8965, 0.5, 0.8965, 0.5, 0.8965, 0.5, 0.8965, 0.5, 0.8965, 0.5, 0.8965, 0.5, 0.8965, 0.5, 0.8965, 0.5, 0.8965, 0.5, 0.8965, 0.5, 0.8965, 0.5, 0.8965, 0.5, 0.8965, 0.5, 0.8965, 0.5, 0.8965, 0.5, 0.8965, 0.5, 0.8965, 0.5, 0.8965, 0.5, 0.8965, 0.5, 0.8965, 0.5, 0.8965, 0.5, 0.8965, 0.5, 0.8965, 0.5, 0.8965, 0.5, 0.8965, 0.5, 0.8965, 0.5, 0.8965, 0.5, 0.8965, 0.5, 0.8965, 0.5, 0.8965, 0.5, 0.8965, 0.5, 0.8965, 0.5, 0.8965, 0.5, 0.8965, 0.5, 0.8965, 0.5, 0.8965, 0.5, 0.8965, 0.5, 0.8965, 0.5, 0.8965, 0.5, 0.8965, 0.5, 0.8965, 0.5, 0.8965, 0.5, 0.8965, 0.5, 0.8965, 0.5, 0.8965, 0.5, 0.8965, 0.5, 0.8965, 0.5, 0.8965, 0.5, 0.8965, 0.5, 0.8965, 0.5, 0.8965, 0.5, 0.8965, 0.5, 0.8965, 0.5, 0.8965, 0.5, 0.8965, 0.5, 0.8965, 0.5, 0.8965, 0.5, 0.8965, 0.5, 0.8965, 0.5, 0.8965, 0.5, 0.8965, 0.5, 0.8965, 0.5, 0.8965, 0.5, 0.8965, 0.5, 0.8965, 0.5, 0.8965, 0.5, 0.8965, 0.5, 0.8965, 0.5, 0.8965, 0.5, 0.8965, 0.5, 0.8965, 0.5, 0.8965, 0.5, 0.8965, 0.5, 0.8965, 0.5, 0.8965, 0.5, 0.8965, 0.5, 0.8965, 0.5, 0.8965, 0.5, 0.8965, 0.5, 0.8965, 0.5, 0.8965, 0.5, 0.9238, 0.5, 0.9238, 0.5, 0.9238, 0.5, 0.9238, 0.5, 0.9238, 0.5, 0.9238, 0.5, 0.9238, 0.5, 0.9238, 0.5, 0.9238, 0.5, 0.9238, 0.5, 0.9238, 0.5, 0.9238, 0.5, 0.9238, 0.5, 0.9238, 0.5, 0.9238, 0.5, 0.8965, 0.5, 0.8965, 0.5, 0.8965, 0.5, 0.8965, 0.5, 0.8965, 0.5, 0.8965, 0.5, 0.8965, 0.5, 0.8965, 0.5, 0.8965, 0.5, 0.8965, 0.5, 0.8965, 0.5, 0.8965, 0.5, 0.8965, 0.5, 0.8965, 0.5, 0.8965, 0.5, 0.8965, 0.5, 0.8965, 0.5, 0.8965, 0.5, 0.8965, 0.5, 0.8965, 0.5, 0.8965, 0.5, 0.8965, 0.5, 0.8965, 0.5, 0.8965, 0.5, 0.8965, 0.5, 0.8965, 0.5, 0.8965, 0.5, 0.8965, 0.5, 0.8965, 0.5, 0.8965, 0.5, 0.8965, 0.5, 0.8965, 0.5, 0.8965, 0.5, 0.8965, 0.5, 0.8965, 0.5, 0.8965, 0.5, 0.8965, 0.5, 0.8965, 0.5, 0.8965, 0.5, 0.8965, 0.5, 0.8965, 0.5, 0.8965, 0.5, 0.8965, 0.5, 0.8965, 0.5, 0.8965, 0.5, 0.8965, 0.5, 0.8965, 0.5, 0.8965, 0.5, 0.8965, 0.5, 0.8965, 0.5, 0.8965, 0.5, 0.8965, 0.5, 0.8965, 0.5, 0.8965, 0.5, 0.8965, 0.5, 0.8965, 0.5, 0.8965, 0.5, 0.8965, 0.5, 0.8965, 0.5, 0.8965, 0.5, 0.8965, 0.5, 0.8965, 0.5, 0.8965, 0.5, 0.8965, 0.5, 0.8965, 0.5, 0.8965, 0.5, 0.8965, 0.5, 0.8965, 0.5, 0.8965, 0.5, 0.8965, 0.5, 0.8965, 0.5, 0.8965, 0.5, 0.8965, 0.5, 0.8965, 0.5, 0.8965, 0.5, 0.8965, 0.5, 0.8965, 0.5, 0.8965, 0.5, 0.8965, 0.5, 0.8965, 0.5, 0.8965, 0.5, 0.8965, 0.5, 0.8965, 0.5, 0.8965, 0.5, 0.8965, 0.5, 0.8965, 0.5, 0.8965, 0.5, 0.8965, 0.5, 0.8965, 0.5, 0.8965, 0.5, 0.8965, 0.5, 0.8965, 0.5, 0.8965, 0.5, 0.8965, 0.5, 0.8965, 0.5, 0.8965, 0.5, 0.8965, 0.5, 0.8965, 0.5, 0.8965, 0.5, 0.8965, 0.5, 0.8965, 0.5, 0.8965, 0.5, 0.8965, 0.5, 0.8965, 0.5, 0.8965, 0.5, 0.8965, 0.5, 0.8965, 0.5, 0.8965, 0.5, 0.8965, 0.5, 0.8965, 0.5, 0.8965, 0.5, 0.8965, 0.5, 0.8965, 0.5, 0.8965, 0.5, 0.8965, 0.5, 0.8965, 0.5, 0.8965, 0.5, 0.8965, 0.5, 0.8965, 0.5, 0.8965, 0.5, 0.8965, 0.5, 0.8965, 0.5, 0.8965, 0.5, 0.8965, 0.5, 0.8965, 0.5, 0.8965, 0.5, 0.8965, 0.5, 0.8965, 0.5, 0.8965, 0.5, 0.8965, 0.5, 0.8965, 0.5, 0.8965, 0.5, 0.8965, 0.5, 0.8965, 0.5, 0.8965, 0.5, 0.8965, 0.5, 0.8965, 0.5, 0.8965, 0.5, 0.8965, 0.5, 0.8965, 0.5, 0.8965, 0.5, 0.8965, 0.5, 0.8965, 0.5, 0.8965, 0.5, 0.8965, 0.5, 0.8965, 0.5, 0.8965, 0.5, 0.8965, 0.5, 0.8965, 0.5, 0.8965, 0.5, 0.8965, 0.5, 0.8965, 0.5, 0.8965, 0.5, 0.8965, 0.5, 0.8965, 0.5, 0.8965, 0.5, 0.8965, 0.5, 0.8965, 0.5, 0.8965, 0.5, 0.8965, 0.5, 0.8965, 0.5, 0.8965, 0.5, 0.8965, 0.5, 0.8965, 0.5, 0.8965, 0.5, 0.8965, 0.5, 0.8965, 0.5, 0.8965, 0.5, 0.8965, 0.5, 0.8965, 0.5, 0.8965, 0.5, 0.8965, 0.5, 0.8965, 0.5, 0.8965, 0.5, 0.8965, 0.5, 0.8965, 0.5, 0.8965, 0.5, 0.8965, 0.5, 0.8965, 0.5, 0.8965, 0.5, 0.8965, 0.5, 0.8965, 0.5, 0.8965, 0.5, 0.8965, 0.5, 0.8965, 0.5, 0.8965, 0.5, 0.8965, 0.5, 0.8965, 0.5, 0.8965, 0.5, 0.8965, 0.5, 0.8965, 0.5, 0.8965, 0.5, 0.8965, 0.5, 0.8965, 0.5, 0.8965, 0.5, 0.8965, 0.5, 0.8965, 0.5, 0.8965, 0.5, 0.8965, 0.5, 0.8965, 0.5, 0.8965, 0.5, 0.8965, 0.5, 0.8965, 0.5, 0.8965, 0.5, 0.8965, 0.5, 0.8965, 0.5, 0.8965, 0.5, 0.8965, 0.5, 0.8965, 0.5, 0.8965, 0.5, 0.8965, 0.5, 0.8965, 0.5, 0.8965, 0.5, 0.8965, 0.5, 0.8965, 0.5, 0.8965, 0.5, 0.8965, 0.5, 0.8965, 0.5, 0.8965, 0.5, 0.8965, 0.5, 0.8965, 0.5, 0.8965, 0.5, 0.8965, 0.5, 0.8965, 0.5, 0.8965, 0.5, 0.8965, 0.5, 0.8965, 0.5, 0.8965, 0.5, 0.8965, 0.5, 0.8965, 0.5, 0.8965, 0.5, 0.8965, 0.5, 0.8965, 0.5, 0.8965, 0.5, 0.8965, 0.5, 0.8965, 0.5, 0.8965, 0.5, 0.8965, 0.5, 0.8965, 0.5, 0.8965, 0.5, 0.8965, 0.5, 0.8965, 0.5, 0.8965, 0.5, 0.8965, 0.5, 0.8965, 0.5, 0.8965, 0.5, 0.8965, 0.5, 0.8965, 0.5, 0.8965, 0.5, 0.8965, 0.5, 0.8965, 0.5, 0.8965, 0.5, 0.8965, 0.5, 0.8965, 0.5, 0.8965, 0.5, 0.8965, 0.5, 0.8965, 0.5, 0.8965, 0.5, 0.8965, 0.5, 0.8965, 0.5, 0.8965, 0.5, 0.8965, 0.5, 0.8965, 0.5, 0.8965, 0.5, 0.8965, 0.5, 0.8965, 0.5, 0.8965, 0.5, 0.8965, 0.5, 0.8965, 0.5, 0.8965, 0.5, 0.8965, 0.5, 0.8965, 0.5, 0.8965, 0.5, 0.8965, 0.5, 0.8965, 0.5, 0.8965, 0.5, 0.8965, 0.5, 0.8965, 0.5, 0.8965, 0.5, 0.8965, 0.5, 0.8965, 0.5, 0.8965, 0.5, 0.8965, 0.5, 0.8965, 0.5, 0.8965, 0.5, 0.8965, 0.5, 0.8965, 0.5, 0.8965, 0.5, 0.8965, 0.5, 0.8965, 0.5, 0.8965, 0.5, 0.8965, 0.5, 0.8965, 0.5, 0.8965, 0.5, 0.8965, 0.5, 0.8965, 0.5, 0.8965, 0.5, 0.8965, 0.5, 0.8965, 0.5, 0.8965, 0.5, 0.8965, 0.5, 0.8965, 0.5, 0.8965, 0.5, 0.8965, 0.5, 0.8965, 0.5, 0.8965, 0.5, 0.8965, 0.5, 0.8965, 0.5, 0.8965, 0.5, 0.8965, 0.5, 0.8965, 0.5, 0.8965, 0.5, 0.8965, 0.5, 0.8965, 0.5, 0.8965, 0.5, 0.8965, 0.5, 0.8965, 0.5, 0.8965, 0.5, 0.8965, 0.5, 0.8965, 0.5, 0.8965, 0.5, 0.8965, 0.5, 0.8965, 0.5, 0.8965, 0.5, 0.8965, 0.5, 0.8965, 0.5, 0.8965, 0.5, 0.8965, 0.5, 0.8965, 0.5, 0.8965, 0.5, 0.8965, 0.5, 0.8965, 0.5, 0.8965, 0.5, 0.8965, 0.5, 0.8965, 0.5, 0.8965, 0.5, 0.8965, 0.5, 0.8965, 0.5, 0.8965, 0.5, 0.8965, 0.5, 0.8965, 0.5, 0.8965, 0.5, 0.8965, 0.5, 0.8965, 0.5, 0.8965, 0.5, 0.8965, 0.5, 0.8965, 0.5, 0.8965, 0.5, 0.8965, 0.5, 0.8965, 0.5, 0.8965, 0.5, 0.8965, 0.5, 0.8965, 0.5, 0.8965, 0.5, 0.8965, 0.5, 0.8965, 0.5, 0.8965, 0.5, 0.8965, 0.5, 0.8965, 0.5, 0.8965, 0.5, 0.9238, 0.5, 0.9238, 0.5, 0.9238, 0.5, 0.9238, 0.5, 0.9238, 0.5, 0.9238, 0.5, 0.9238, 0.5, 0.9238, 0.5, 0.9238, 0.5, 0.9238, 0.5, 0.9238, 0.5, 0.9238, 0.5, 0.9238, 0.5, 0.9238, 0.5, 0.9238, 0.5, 0.9238, 0.5, 0.9238, 0.5, 0.9238, 0.5, 0.9238, 0.5, 0.9238, 0.5, 0.9238, 0.5, 0.9238, 0.5, 0.9238, 0.5, 0.9238, 0.5, 0.8965, 0.5, 0.8965, 0.5, 0.8965, 0.5, 0.8965, 0.5, 0.8965, 0.5, 0.8965, 0.5, 0.8965, 0.5, 0.8965, 0.5, 0.8965, 0.5, 0.8965, 0.5, 0.8965, 0.5, 0.8965, 0.5, 0.8965, 0.5, 0.8965, 0.5, 0.8965, 0.5, 0.8965, 0.5, 0.8965, 0.5, 0.8965, 0.5, 0.8965, 0.5, 0.8965, 0.5, 0.8965, 0.5, 0.8965, 0.5, 0.8965, 0.5, 0.8965, 0.5, 0.8965, 0.5, 0.8965, 0.5, 0.8965, 0.5, 0.8965, 0.5, 0.8965, 0.5, 0.8965, 0.5, 0.8965, 0.5, 0.8965, 0.5, 0.8965, 0.5, 0.8965, 0.5, 0.8965, 0.5, 0.8965, 0.5, 0.8965, 0.5, 0.8965, 0.5, 0.8965, 0.5, 0.8965, 0.5, 0.8965, 0.5, 0.8965, 0.5, 0.8965, 0.5, 0.8965, 0.5, 0.8965, 0.5, 0.8965, 0.5, 0.8965, 0.5, 0.8965, 0.5, 0.8965, 0.5, 0.8965, 0.5, 0.8965, 0.5, 0.8965, 0.5, 0.8965, 0.5, 0.8965, 0.5, 0.8965, 0.5, 0.8965, 0.5, 0.8965, 0.5, 0.8965, 0.5, 0.8965, 0.5, 0.8965, 0.5, 0.8965, 0.5, 0.8965, 0.5, 0.8965, 0.5, 0.8965, 0.5, 0.8965, 0.5, 0.8965, 0.5, 0.8965, 0.5, 0.8965, 0.5, 0.8965, 0.5, 0.8965, 0.5, 0.8965, 0.5, 0.8965, 0.5, 0.8965, 0.5, 0.8965, 0.5, 0.8965, 0.5, 0.8965, 0.5, 0.8965, 0.5, 0.8965, 0.5, 0.8965, 0.5, 0.8965, 0.5, 0.8965, 0.5, 0.8965, 0.5, 0.8965, 0.5, 0.8965, 0.5, 0.8965, 0.5, 0.8965, 0.5, 0.8965, 0.5, 0.8965, 0.5, 0.8965, 0.5, 0.8965, 0.5, 0.8965, 0.5, 0.8965, 0.5, 0.8965, 0.5, 0.8965, 0.5, 0.8965, 0.5, 0.8965, 0.5, 0.8965, 0.5, 0.8965, 0.5, 0.8965, 0.5, 0.8965, 0.5, 0.8965, 0.5, 0.8965, 0.5, 0.8965, 0.5, 0.8965, 0.5, 0.8965, 0.5, 0.8965, 0.5, 0.8965, 0.5, 0.8965, 0.5, 0.8965, 0.5, 0.8965, 0.5, 0.8965, 0.5, 0.8965, 0.5, 0.8965, 0.5, 0.8965, 0.5, 0.8965, 0.5, 0.8965, 0.5, 0.8965, 0.5, 0.8965, 0.5, 0.8965, 0.5, 0.8965, 0.5, 0.8965, 0.5, 0.8965, 0.5, 0.8965, 0.5, 0.8965, 0.5, 0.8965, 0.5, 0.8965, 0.5, 0.8965, 0.5, 0.8965, 0.5, 0.8965, 0.5, 0.8965, 0.5, 0.8965, 0.5, 0.8965, 0.5, 0.8965, 0.5, 0.8965, 0.5, 0.8965, 0.5, 0.8965, 0.5, 0.8965, 0.5, 0.8965, 0.5, 0.8965, 0.5, 0.8965, 0.5, 0.8965, 0.5, 0.8965, 0.5, 0.8965, 0.5, 0.8965, 0.5, 0.8965, 0.5, 0.8965, 0.5, 0.8965, 0.5, 0.8965, 0.5, 0.8965, 0.5, 0.8965, 0.5, 0.8965, 0.5, 0.8965, 0.5, 0.8965, 0.5, 0.8965, 0.5, 0.8965, 0.5, 0.8965, 0.5, 0.8965, 0.5, 0.8965, 0.5, 0.8965, 0.5, 0.8965, 0.5, 0.8965, 0.5, 0.8965, 0.5, 0.8965, 0.5, 0.8965, 0.5, 0.8965, 0.5, 0.8965, 0.5, 0.8965, 0.5, 0.8965, 0.5, 0.8965, 0.5, 0.8965, 0.5, 0.8965, 0.5, 0.8965, 0.5, 0.8965, 0.5, 0.8965, 0.5, 0.8965, 0.5, 0.8965, 0.5, 0.8965, 0.5, 0.8965, 0.5, 0.8965, 0.5, 0.8965, 0.5, 0.8965, 0.5, 0.8965, 0.5, 0.8965, 0.5, 0.8965, 0.5, 0.8965, 0.5, 0.8965, 0.5, 0.8965, 0.5, 0.8965, 0.5, 0.8965, 0.5, 0.8965, 0.5, 0.8965, 0.5, 0.8965, 0.5, 0.8965, 0.5, 0.8965, 0.5, 0.8965, 0.5, 0.8965, 0.5, 0.8965, 0.5, 0.8965, 0.5, 0.8965, 0.5, 0.8965, 0.5, 0.8965, 0.5, 0.8965, 0.5, 0.8965, 0.5, 0.8965, 0.5, 0.8965, 0.5, 0.8965, 0.5, 0.8965, 0.5, 0.8965, 0.5, 0.8965, 0.5, 0.8965, 0.5, 0.8965, 0.5, 0.8965, 0.5, 0.8965, 0.5, 0.8965, 0.5, 0.8965, 0.5, 0.8965, 0.5, 0.8965, 0.5, 0.8965, 0.5, 0.8965, 0.5, 0.8965, 0.5, 0.8965, 0.5, 0.8965, 0.5, 0.8965, 0.5, 0.8965, 0.5, 0.8965, 0.5, 0.8965, 0.5, 0.8965, 0.5, 0.8965, 0.5, 0.8965, 0.5, 0.8965, 0.5, 0.8965, 0.5, 0.8965, 0.5, 0.8965, 0.5, 0.8965, 0.5, 0.8965, 0.5, 0.8965, 0.5, 0.8965, 0.5, 0.8965, 0.5, 0.8965, 0.5, 0.8965, 0.5, 0.8965, 0.5, 0.8965, 0.5, 0.8965, 0.5, 0.8965, 0.5, 0.8965, 0.5, 0.8965, 0.5, 0.8965, 0.5, 0.8965, 0.5, 0.8965, 0.5, 0.8965, 0.5, 0.8965, 0.5, 0.8965, 0.5, 0.8965, 0.5, 0.8965, 0.5, 0.8965, 0.5, 0.8965, 0.5, 0.8965, 0.5, 0.8965, 0.5, 0.8965, 0.5, 0.8965, 0.5, 0.8965, 0.5, 0.8965, 0.5, 0.8965, 0.5, 0.8965, 0.5, 0.8965, 0.5, 0.8965, 0.5, 0.8965, 0.5, 0.8965, 0.5, 0.8965, 0.5, 0.8965, 0.5, 0.8965, 0.5, 0.8965, 0.5, 0.8965, 0.5, 0.8965, 0.5, 0.8965, 0.5, 0.8965, 0.5, 0.8965, 0.5, 0.8965, 0.5, 0.8965, 0.5, 0.8965, 0.5, 0.8965, 0.5, 0.8965, 0.5, 0.8965, 0.5, 0.8965, 0.5, 0.8965, 0.5, 0.8965, 0.5, 0.8965, 0.5, 0.8965, 0.5, 0.8965, 0.5, 0.8965, 0.5, 0.8965, 0.5, 0.8965, 0.5, 0.8965, 0.5, 0.8965, 0.5, 0.8965, 0.5, 0.8965, 0.5, 0.8965, 0.5, 0.8965, 0.5, 0.8965, 0.5, 0.8965, 0.5, 0.8965, 0.5, 0.8965, 0.5, 0.8965, 0.5, 0.8965, 0.5, 0.8965, 0.5, 0.8965, 0.5, 0.8965, 0.5, 0.8965, 0.5, 0.8965, 0.5, 0.8965, 0.5, 0.8965, 0.5, 0.8965, 0.5, 0.8965, 0.5, 0.8965, 0.5, 0.8965, 0.5, 0.8965, 0.5, 0.8965, 0.5, 0.8965, 0.5, 0.8965, 0.5, 0.8965, 0.5, 0.8965, 0.5, 0.8965, 0.5, 0.8965, 0.5, 0.8965, 0.5, 0.8965, 0.5, 0.8965, 0.5, 0.8965, 0.5, 0.8965, 0.5, 0.8965, 0.5, 0.8965, 0.5, 0.8965, 0.5, 0.8965, 0.5, 0.8965, 0.5, 0.8965, 0.5, 0.8965, 0.5, 0.8965, 0.5, 0.8965, 0.5, 0.8965, 0.5, 0.8965, 0.5, 0.8965, 0.5, 0.8965, 0.5, 0.8965, 0.5, 0.8965, 0.5, 0.8965, 0.5, 0.8965, 0.5, 0.8965, 0.5, 0.8965, 0.5, 0.8965, 0.5, 0.8965, 0.5, 0.8965, 0.5, 0.8965, 0.5, 0.8965, 0.5, 0.8965, 0.5, 0.8965, 0.5, 0.8965, 0.5, 0.8965, 0.5, 0.8965, 0.5, 0.8965, 0.5, 0.8965, 0.5, 0.8965, 0.5, 0.8965, 0.5, 0.8965, 0.5, 0.8965, 0.5, 0.8965, 0.5, 0.8965, 0.5, 0.8965, 0.5, 0.8965, 0.5, 0.8965, 0.5, 0.8965, 0.5, 0.8965, 0.5, 0.8965, 0.5, 0.8965, 0.5, 0.8965, 0.5, 0.8965, 0.5, 0.8965, 0.5, 0.8965, 0.5, 0.8965, 0.5, 0.8965, 0.5, 0.8965, 0.5, 0.8965, 0.5, 0.8965, 0.5, 0.8965, 0.5, 0.8965, 0.5, 0.8965, 0.5, 0.8965, 0.5, 0.8965, 0.5, 0.8965, 0.5, 0.8965, 0.5, 0.8965, 0.5, 0.8965, 0.5, 0.8965, 0.5, 0.8965, 0.5, 0.8965, 0.5, 0.8965, 0.5, 0.8965, 0.5, 0.8965, 0.5, 0.8965, 0.5, 0.8965, 0.5, 0.8965, 0.5, 0.8965, 0.5, 0.8965, 0.5, 0.8965, 0.5, 0.8965, 0.5, 0.8965, 0.5, 0.8965, 0.5, 0.8965, 0.5, 0.8965, 0.5, 0.8965, 0.5, 0.8965, 0.5, 0.8965, 0.5, 0.8965, 0.5, 0.8965, 0.5, 0.8965, 0.5, 0.8965, 0.5, 0.8965, 0.5, 0.8965, 0.5, 0.8965, 0.5, 0.8965, 0.5, 0.8965, 0.5, 0.8965, 0.5, 0.8965, 0.5, 0.8965, 0.5, 0.8965, 0.5, 0.8965, 0.5, 0.8965, 0.5, 0.8965, 0.5, 0.8965, 0.5, 0.8965, 0.5, 0.8965, 0.5, 0.8965, 0.5, 0.8965, 0.5, 0.8965, 0.5, 0.8965, 0.5, 0.8965, 0.5, 0.8965, 0.5, 0.8965, 0.5, 0.8965, 0.5, 0.8965, 0.5, 0.8965, 0.5, 0.8965, 0.5, 0.8965, 0.5, 0.8965, 0.5, 0.8965, 0.5, 0.8965, 0.5, 0.8965, 0.5, 0.8965, 0.5, 0.8965, 0.5, 0.8965, 0.5, 0.8965, 0.5, 0.8965, 0.5, 0.8965, 0.5, 0.8965, 0.5, 0.8965, 0.5, 0.8965, 0.5, 0.8965, 0.5, 0.8965, 0.5, 0.8965, 0.5, 0.8965, 0.5, 0.8965, 0.5, 0.8965, 0.5, 0.8965, 0.5, 0.8965, 0.5, 0.8965, 0.5, 0.8965, 0.5, 0.8965, 0.5, 0.8965, 0.5, 0.8965, 0.5, 0.8965, 0.5, 0.8965, 0.5, 0.8965, 0.5, 0.8965, 0.5, 0.8965, 0.5, 0.8965, 0.5, 0.8965, 0.5, 0.8965, 0.5, 0.8965, 0.5, 0.8965, 0.5, 0.8965, 0.5, 0.8965, 0.5, 0.8965, 0.5, 0.8965, 0.5, 0.8965, 0.5, 0.8965, 0.5, 0.8965, 0.5, 0.8965, 0.5, 0.8965, 0.5, 0.8965, 0.5, 0.8965, 0.5, 0.8965, 0.5, 0.8965, 0.5, 0.8965, 0.5, 0.8965, 0.5, 0.8965, 0.5, 0.8965, 0.5, 0.8965, 0.5, 0.8965, 0.5, 0.8965, 0.5, 0.8965, 0.5, 0.8965, 0.5, 0.8965, 0.5, 0.8965, 0.5, 0.8965, 0.5, 0.8965, 0.5, 0.8965, 0.5, 0.8965, 0.5, 0.8965, 0.5, 0.8965, 0.5, 0.8965, 0.5, 0.8965, 0.5, 0.8965, 0.5, 0.8965, 0.5, 0.8965, 0.5, 0.8965, 0.5, 0.8965, 0.5, 0.8965, 0.5, 0.8965, 0.5, 0.9238, 0.5, 0.9238, 0.5, 0.9238, 0.5, 0.9238, 0.5, 0.9238, 0.5, 0.9238, 0.5])
me_dungeon_pass02_002.materials.append(mat_palette_005)
me_dungeon_pass02_002.use_remesh_preserve_volume = False
me_dungeon_pass02_002.use_remesh_preserve_attributes = False
me_dungeon_pass02_002.use_mirror_vertex_groups = False
me_dungeon_pass02_002.update()

# ---- objects
ob_dungeon_pass02_002 = bpy.data.objects.new('Dungeon_Pass02.002', me_dungeon_pass02_002)

# ---- transforms, parenting, visibility, modifiers, constraints
ob_dungeon_pass02_002.location = (0.0, 0.0, 0.0)
ob_dungeon_pass02_002.rotation_euler = (1.571, -0.0, 0.0)
ob_dungeon_pass02_002.lineart.crease_threshold = 0.0
_m = ob_dungeon_pass02_002.modifiers.new('Auto Smooth', 'NODES')
_m.node_group = ng_auto_smooth
_gi = [s.identifier for s in ng_auto_smooth.interface.items_tree if s.item_type == 'SOCKET' and s.in_out == 'INPUT']
_m[_gi[1]] = 0.5236  # Angle

# ---- collection membership
col_collection_1.objects.link(ob_dungeon_pass02_002)

# ---- scene / render settings (as saved in the file)
scene.frame_start = 1; scene.frame_end = 250; scene.frame_set(1)
scene.render.engine = 'BLENDER_EEVEE_NEXT'
scene.render.resolution_percentage = 50
scene.render.dither_intensity = 0.0
scene.cycles.use_denoising = False
scene.cycles.samples = 128
scene.cycles.sampling_pattern = 'TABULATED_SOBOL'
scene.cycles.use_adaptive_sampling = False
scene.cycles.use_light_tree = False
scene.cycles.blur_glossy = 0.0
scene.cycles.sample_clamp_indirect = 0.0
scene.view_settings.view_transform = 'Standard'
bpy.context.view_layer.update()

# ---- added for rendering (the .blend has no active camera and no usable light): camera, sun
cam_auto = bpy.data.cameras.new('AutoCamera')
cam_auto.lens = 50.0
cam_auto.sensor_width = 36.0
cam_auto.clip_end = 1000.0
ob_auto_camera = bpy.data.objects.new('AutoCamera', cam_auto)
scene.collection.objects.link(ob_auto_camera)
ob_auto_camera.location = (15.7288, -18.8746, 18.5831)
ob_auto_camera.rotation_euler = (1.09748, -7.21219e-08, 0.694738)
scene.camera = ob_auto_camera
light_auto_sun = bpy.data.lights.new('AutoSun', 'SUN')
light_auto_sun.energy = 3.0
light_auto_sun.angle = 0.0523599
ob_auto_sun = bpy.data.objects.new('AutoSun', light_auto_sun)
scene.collection.objects.link(ob_auto_sun)
ob_auto_sun.rotation_euler = (0.872665, 0.174533, 0.523599)
bpy.context.view_layer.update()
